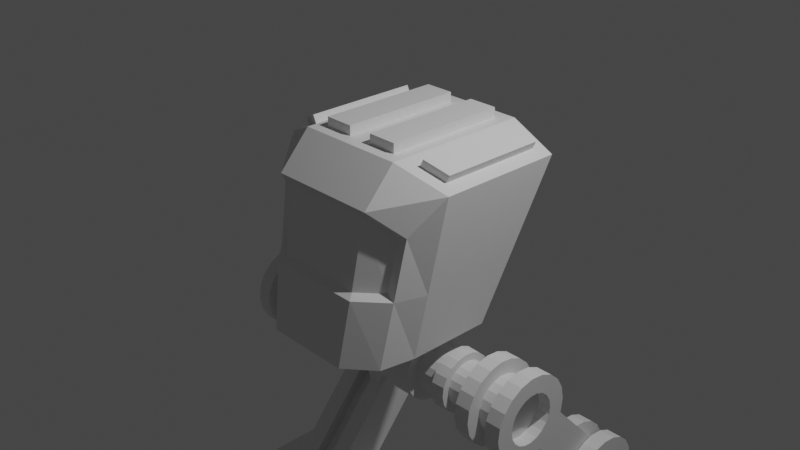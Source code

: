 # Source: Mech_03Legs.blend  (saved by Blender 3.4.6; exported with 4.5.12 LTS)
import bpy
from mathutils import Matrix  # noqa: F401  (used for matrix-valued properties, if any)

bpy.ops.wm.read_factory_settings(use_empty=True)
scene = bpy.context.scene
scene.name = 'Scene'

# ---- collections
col_collection = bpy.data.collections.new('Collection'); scene.collection.children.link(col_collection)

# ---- materials (node trees are filled in below, after node groups)
mat_material = bpy.data.materials.new('Material')
mat_material.alpha_threshold = 0.0
mat_material.use_transparent_shadow = False
mat_material.roughness = 0.5
mat_material.line_color = (0.0, 0.0, 0.0, 1.0)

# ---- material node trees
mat_material.use_nodes = True; mat_material.node_tree.nodes.clear()
_N = mat_material.node_tree.nodes; _L = mat_material.node_tree.links
n0 = _N.new('ShaderNodeOutputMaterial'); n0.name = 'Material Output'; n0.location = (300, 300)
n1 = _N.new('ShaderNodeBsdfPrincipled'); n1.name = 'Principled BSDF'; n1.location = (10, 300)
n1.distribution = 'GGX'
n1.subsurface_method = 'RANDOM_WALK_SKIN'
n1.inputs[3].default_value = 1.45
n1.inputs[27].default_value = (0.0, 0.0, 0.0, 1.0)
n1.inputs[28].default_value = 1.0
_L.new(n1.outputs[0], n0.inputs[0])
n0.is_active_output = True

# ---- world
world_world = bpy.data.worlds.new('World'); scene.world = world_world
world_world.use_nodes = True; world_world.node_tree.nodes.clear()
_N = world_world.node_tree.nodes; _L = world_world.node_tree.links
n0 = _N.new('ShaderNodeOutputWorld'); n0.name = 'World Output'; n0.location = (300, 300)
n1 = _N.new('ShaderNodeBackground'); n1.name = 'Background'; n1.location = (10, 300)
n1.inputs[0].default_value = (0.05088, 0.05088, 0.05088, 1.0)
_L.new(n1.outputs[0], n0.inputs[0])
n0.is_active_output = True
world_world.color = (0.05088, 0.05088, 0.05088)
world_world.use_sun_shadow = False
world_world.sun_shadow_jitter_overblur = 0.0

# ---- cameras
cam_camera = bpy.data.cameras.new('Camera')
cam_camera.clip_end = 100.0
cam_camera.ortho_scale = 7.314

# ---- lights
light_light = bpy.data.lights.new('Light', 'POINT')
light_light.transmission_factor = 0.0
light_light.energy = 1000.0
light_light.shadow_soft_size = 0.1
light_light.shadow_maximum_resolution = 0.006
light_light.use_absolute_resolution = True

# ---- meshes
me_cube = bpy.data.meshes.new('Cube')
me_cube.from_pydata([(0.9778, 0.8551, 0.8204), (0.8626, 0.3471, -1.0), (0.8863, -0.7401, 0.3591), (0.7902, -0.9934, -1.0), (0.0, 0.3471, -1.0), (0.0, -1.0, 0.6134), (0.0, -1.253, -1.0), (0.0, 1.0, 1.0), (0.4853, -1.253, -1.0), (0.4676, 0.8595, 1.0), (0.4853, 0.3471, -1.0), (0.6081, -1.0, 0.6134), (0.9778, -0.3352, 0.8204), (0.8626, -0.6051, -1.0), (0.0, -0.6489, 1.0), (0.0, -0.9724, -1.0), (0.4676, -0.5084, 1.0), (0.4853, -0.9724, -1.0), (0.9572, 0.5987, -0.3228), (0.8407, -0.8603, -0.2854), (0.0, -1.14, -0.2802), (0.54, -1.141, -0.2822), (0.9629, -0.5354, -0.2817), (0.544, -0.9547, 0.5487), (0.0, -0.9547, 0.5487), (0.7697, -0.7438, 0.3423), (0.7327, -0.8412, -0.2375), (0.0, -1.069, -0.2332), (0.4886, -1.069, -0.2348), (0.7636, 0.6177, -0.2407), (0.7095, 0.4739, -0.6277), (0.5641, 0.8991, 0.5151), (0.8498, 0.8469, 0.3763), (0.494, 0.4739, -0.6277), (0.0, 0.4739, -0.6277), (0.0, 0.8991, 0.5151), (0.7593, 0.8279, -0.2767), (0.7052, 0.6841, -0.6637), (0.5598, 1.109, 0.4792), (0.8456, 1.057, 0.3404), (0.4897, 0.6841, -0.6637), (0.0, 0.6841, -0.6637), (0.0, 0.8134, -0.2679), (0.0, 1.109, 0.4792), (0.5139, 0.8131, -0.2685), (0.7385, 0.8551, 0.9367), (0.1405, 0.8595, 1.0), (0.7385, -0.4378, 0.9367), (0.1405, -0.5084, 1.0), (0.1405, 0.8595, 1.107), (0.1405, -0.5084, 1.107), (0.4676, 0.8595, 1.107), (0.4676, -0.5084, 1.107), (0.6081, 1.0, 1.0), (1.108, 1.0, 0.7571), (1.108, -0.4347, 0.7571), (0.6081, -0.6489, 1.0), (0.7796, 0.8551, 1.021), (1.019, 0.8551, 0.9052), (1.019, -0.3352, 0.9052), (0.7796, -0.4378, 1.021)], [], [(17, 13, 3, 8), (22, 55, 2, 19), (7, 53, 31, 35), (56, 14, 5, 11), (20, 21, 28, 27), (19, 2, 25, 26), (55, 56, 11, 2), (53, 54, 32, 31), (15, 17, 8, 6), (4, 10, 17, 15), (45, 47, 60, 57), (48, 16, 52, 50), (18, 54, 55, 22), (10, 1, 13, 17), (1, 18, 22, 13), (10, 4, 34, 33), (3, 19, 21, 8), (8, 21, 20, 6), (1, 10, 33, 30), (13, 22, 19, 3), (28, 23, 24, 27), (26, 25, 23, 28), (2, 11, 23, 25), (21, 19, 26, 28), (11, 5, 24, 23), (29, 30, 37, 36), (33, 34, 41, 40), (35, 31, 38, 43), (31, 32, 39, 38), (18, 1, 30, 29), (54, 18, 29, 32), (44, 38, 39, 36), (42, 43, 38, 44), (41, 42, 44, 40), (40, 44, 36, 37), (32, 29, 36, 39), (30, 33, 40, 37), (46, 9, 53, 7), (48, 46, 7, 14), (9, 16, 56, 53), (16, 48, 14, 56), (51, 49, 50, 52), (46, 48, 50, 49), (16, 9, 51, 52), (9, 46, 49, 51), (45, 0, 54, 53), (0, 12, 55, 54), (47, 45, 53, 56), (12, 47, 56, 55), (58, 57, 60, 59), (0, 45, 57, 58), (47, 12, 59, 60), (12, 0, 58, 59)])
_uv = me_cube.uv_layers.new(name='UVMap')
_uv.uv.foreach_set('vector', [0.3125, 0.7061, 0.375, 0.7061, 0.375, 0.75, 0.3125, 0.75, 0.4772, 0.7061, 0.625, 0.7061, 0.625, 0.75, 0.5064, 0.75, 0.75, 0.5, 0.6875, 0.5, 0.6875, 0.5, 0.75, 0.5, 0.6875, 0.7061, 0.75, 0.7061, 0.75, 0.75, 0.6875, 0.75, 0.4865, 0.875, 0.4862, 0.8125, 0.4862, 0.8125, 0.4865, 0.875, 0.5064, 0.75, 0.625, 0.75, 0.625, 0.75, 0.5064, 0.75, 0.625, 0.7061, 0.6875, 0.7061, 0.6875, 0.75, 0.625, 0.75, 0.6875, 0.5, 0.625, 0.5, 0.625, 0.5, 0.6875, 0.5, 0.25, 0.7061, 0.3125, 0.7061, 0.3125, 0.75, 0.25, 0.75, 0.25, 0.5, 0.3125, 0.5, 0.3125, 0.7061, 0.25, 0.7061, 0.6712, 0.519, 0.6712, 0.6861, 0.6712, 0.6861, 0.6712, 0.519, 0.7356, 0.6886, 0.7019, 0.6886, 0.7019, 0.6886, 0.7356, 0.6886, 0.4714, 0.5, 0.625, 0.5, 0.625, 0.7061, 0.4772, 0.7061, 0.3125, 0.5, 0.375, 0.5, 0.375, 0.7061, 0.3125, 0.7061, 0.375, 0.5, 0.4714, 0.5, 0.4772, 0.7061, 0.375, 0.7061, 0.3125, 0.5, 0.25, 0.5, 0.25, 0.5, 0.3125, 0.5, 0.375, 0.75, 0.5064, 0.75, 0.4862, 0.8125, 0.375, 0.8125, 0.375, 0.8125, 0.4862, 0.8125, 0.4865, 0.875, 0.375, 0.875, 0.375, 0.5, 0.3125, 0.5, 0.3125, 0.5, 0.375, 0.5, 0.375, 0.7061, 0.4772, 0.7061, 0.5064, 0.75, 0.375, 0.75, 0.4862, 0.8125, 0.625, 0.8125, 0.625, 0.875, 0.4865, 0.875, 0.5064, 0.75, 0.625, 0.75, 0.625, 0.8125, 0.4862, 0.8125, 0.625, 0.75, 0.6875, 0.75, 0.6875, 0.75, 0.625, 0.75, 0.4862, 0.8125, 0.5064, 0.75, 0.5064, 0.75, 0.4862, 0.8125, 0.6875, 0.75, 0.75, 0.75, 0.75, 0.75, 0.6875, 0.75, 0.4714, 0.5, 0.375, 0.5, 0.375, 0.5, 0.4714, 0.5, 0.3125, 0.5, 0.25, 0.5, 0.25, 0.5, 0.3125, 0.5, 0.75, 0.5, 0.6875, 0.5, 0.6875, 0.5, 0.75, 0.5, 0.6875, 0.5, 0.625, 0.5, 0.625, 0.5, 0.6875, 0.5, 0.4714, 0.5, 0.375, 0.5, 0.375, 0.5, 0.4714, 0.5, 0.625, 0.5, 0.4714, 0.5, 0.4714, 0.5, 0.625, 0.5, 0.4614, 0.4375, 0.625, 0.4375, 0.625, 0.5, 0.4714, 0.5, 0.4616, 0.375, 0.625, 0.375, 0.625, 0.4375, 0.4614, 0.4375, 0.375, 0.375, 0.4616, 0.375, 0.4614, 0.4375, 0.375, 0.4375, 0.375, 0.4375, 0.4614, 0.4375, 0.4714, 0.5, 0.375, 0.5, 0.625, 0.5, 0.4714, 0.5, 0.4714, 0.5, 0.625, 0.5, 0.375, 0.5, 0.3125, 0.5, 0.3125, 0.5, 0.375, 0.5, 0.7356, 0.5176, 0.7019, 0.5176, 0.6875, 0.5, 0.75, 0.5, 0.7356, 0.6886, 0.7356, 0.5176, 0.75, 0.5, 0.75, 0.7061, 0.7019, 0.5176, 0.7019, 0.6886, 0.6875, 0.7061, 0.6875, 0.5, 0.7019, 0.6886, 0.7356, 0.6886, 0.75, 0.7061, 0.6875, 0.7061, 0.7019, 0.5176, 0.7356, 0.5176, 0.7356, 0.6886, 0.7019, 0.6886, 0.7356, 0.5176, 0.7356, 0.6886, 0.7356, 0.6886, 0.7356, 0.5176, 0.7019, 0.6886, 0.7019, 0.5176, 0.7019, 0.5176, 0.7019, 0.6886, 0.7019, 0.5176, 0.7356, 0.5176, 0.7356, 0.5176, 0.7019, 0.5176, 0.6712, 0.519, 0.6413, 0.5199, 0.625, 0.5, 0.6875, 0.5, 0.6413, 0.5199, 0.6413, 0.6852, 0.625, 0.7061, 0.625, 0.5, 0.6712, 0.6861, 0.6712, 0.519, 0.6875, 0.5, 0.6875, 0.7061, 0.6413, 0.6852, 0.6712, 0.6861, 0.6875, 0.7061, 0.625, 0.7061, 0.6413, 0.5199, 0.6712, 0.519, 0.6712, 0.6861, 0.6413, 0.6852, 0.6413, 0.5199, 0.6712, 0.519, 0.6712, 0.519, 0.6413, 0.5199, 0.6712, 0.6861, 0.6413, 0.6852, 0.6413, 0.6852, 0.6712, 0.6861, 0.6413, 0.6852, 0.6413, 0.5199, 0.6413, 0.5199, 0.6413, 0.6852])
me_cube.materials.append(mat_material)
me_cube.use_mirror_vertex_groups = False
me_cube.update()
me_cube_001 = bpy.data.meshes.new('Cube.001')
me_cube_001.from_pydata([(-1.0, -1.0, -1.0), (-1.0, -1.0, 1.0), (-1.0, 1.0, -1.0), (-1.0, 1.0, 1.0), (1.0, -1.0, -1.0), (1.0, -1.0, 1.0), (1.0, 1.0, -1.0), (1.0, 1.0, 1.0)], [], [(0, 1, 3, 2), (2, 3, 7, 6), (6, 7, 5, 4), (4, 5, 1, 0), (2, 6, 4, 0), (7, 3, 1, 5)])
_uv = me_cube_001.uv_layers.new(name='UVMap')
_uv.uv.foreach_set('vector', [0.375, 0.0, 0.625, 0.0, 0.625, 0.25, 0.375, 0.25, 0.375, 0.25, 0.625, 0.25, 0.625, 0.5, 0.375, 0.5, 0.375, 0.5, 0.625, 0.5, 0.625, 0.75, 0.375, 0.75, 0.375, 0.75, 0.625, 0.75, 0.625, 1.0, 0.375, 1.0, 0.125, 0.5, 0.375, 0.5, 0.375, 0.75, 0.125, 0.75, 0.625, 0.5, 0.875, 0.5, 0.875, 0.75, 0.625, 0.75])
me_cube_001.update()
me_cylinder_001 = bpy.data.meshes.new('Cylinder.001')
me_cylinder_001.from_pydata([(0.4778, 0.2415, 0.01219), (0.478, 0.2335, -0.06169), (0.4783, 0.203, -0.1295), (0.4788, 0.1531, -0.1845), (0.4794, 0.08855, -0.2215), (0.4801, 0.01578, -0.2367), (0.4807, -0.05812, -0.2286), (0.4813, -0.1259, -0.1982), (0.4817, -0.181, -0.1482), (0.4819, -0.2179, -0.08375), (0.482, -0.2331, -0.01102), (0.4818, -0.2251, 0.06286), (0.4815, -0.1946, 0.1306), (0.481, -0.1447, 0.1857), (0.4804, -0.08018, 0.2226), (0.4797, -0.007415, 0.2378), (0.4791, 0.06649, 0.2298), (0.4785, 0.1343, 0.1993), (0.4781, 0.1893, 0.1494), (0.4778, 0.2263, 0.08492), (0.0, 0.3513, 0.01718), (0.0, 0.3394, -0.0922), (0.0, 0.2943, -0.1925), (0.0, 0.2204, -0.274), (0.0, 0.1249, -0.3287), (0.2099, 0.02697, -0.2716), (0.0, 0.0253, -0.2718), (0.0, 0.116, -0.2529), (0.2095, 0.1176, -0.2526), (0.0, -0.3288, -0.1249), (0.0, -0.3513, -0.01718), (0.0, -0.3394, 0.0922), (0.0, -0.2943, 0.1925), (0.0, -0.2204, 0.274), (0.0, -0.1249, 0.3287), (0.0, -0.01717, 0.3512), (0.0, 0.09223, 0.3393), (0.0, 0.1926, 0.2942), (0.0, 0.2741, 0.2203), (0.0, 0.3288, 0.1249), (0.477, 0.3436, -0.09162), (0.4768, 0.3555, 0.01776), (0.4776, 0.2985, -0.192), (0.4783, 0.2245, -0.2735), (0.4792, 0.1291, -0.3281), (0.4802, 0.02136, -0.3506), (0.4811, -0.08803, -0.3387), (0.4819, -0.1884, -0.2936), (0.4825, -0.2699, -0.2197), (0.4829, -0.3246, -0.1243), (0.483, -0.3471, -0.01659), (0.4827, -0.3352, 0.09278), (0.4822, -0.2901, 0.1931), (0.4815, -0.2162, 0.2746), (0.4806, -0.1207, 0.3293), (0.4796, -0.01299, 0.3518), (0.4787, 0.0964, 0.3399), (0.4779, 0.1968, 0.2948), (0.4772, 0.2783, 0.2209), (0.4769, 0.333, 0.1254), (1.139, 0.2254, -0.05714), (1.139, 0.233, 0.01229), (1.139, 0.1968, -0.1208), (1.14, 0.1499, -0.1726), (1.141, 0.08925, -0.2073), (1.141, 0.02085, -0.2216), (1.142, -0.04861, -0.2141), (1.142, -0.1123, -0.1854), (1.143, -0.1641, -0.1385), (1.143, -0.1988, -0.07788), (1.143, -0.2131, -0.009514), (1.143, -0.2055, 0.05992), (1.142, -0.1769, 0.1236), (1.142, -0.13, 0.1754), (1.141, -0.06935, 0.2101), (1.141, -0.0009527, 0.2244), (1.14, 0.06851, 0.2168), (1.14, 0.1322, 0.1882), (1.139, 0.184, 0.1413), (1.139, 0.2187, 0.08066), (1.138, 0.4205, -0.1104), (1.138, 0.4349, 0.0221), (1.139, 0.3659, -0.232), (1.14, 0.2763, -0.3308), (1.14, 0.1606, -0.397), (1.141, 0.03005, -0.4243), (1.142, -0.1025, -0.4099), (1.143, -0.2241, -0.3552), (1.143, -0.3229, -0.2657), (1.144, -0.3892, -0.15), (1.144, -0.4164, -0.01952), (1.144, -0.402, 0.113), (1.143, -0.3474, 0.2346), (1.142, -0.2578, 0.3333), (1.142, -0.1421, 0.3996), (1.141, -0.01156, 0.4269), (1.14, 0.121, 0.4125), (1.139, 0.2426, 0.3578), (1.139, 0.3414, 0.2683), (1.138, 0.4077, 0.1526), (1.648, 0.2589, -0.06422), (1.648, 0.2675, 0.01442), (1.648, 0.2265, -0.1364), (1.649, 0.1733, -0.195), (1.649, 0.1046, -0.2343), (1.65, 0.02714, -0.2505), (1.65, -0.05156, -0.242), (1.651, -0.1238, -0.2095), (1.651, -0.1824, -0.1564), (1.651, -0.2217, -0.08771), (1.651, -0.2379, -0.01029), (1.651, -0.2293, 0.06835), (1.651, -0.1969, 0.1405), (1.651, -0.1437, 0.1991), (1.65, -0.07505, 0.2384), (1.65, 0.00244, 0.2546), (1.649, 0.08114, 0.2461), (1.649, 0.1533, 0.2136), (1.648, 0.212, 0.1605), (1.648, 0.2513, 0.09184), (1.299, 0.0319, -0.424), (1.492, 0.03375, -0.4238), (1.493, -0.09882, -0.4094), (1.3, -0.1007, -0.4096), (1.3, -0.256, 0.3336), (1.493, -0.2541, 0.3339), (1.492, -0.1384, 0.4001), (1.3, -0.1402, 0.3999), (1.493, -0.2204, -0.3547), (1.301, -0.2223, -0.355), (1.491, -0.007866, 0.4274), (1.299, -0.009713, 0.4271), (1.494, -0.3192, -0.2652), (1.301, -0.3211, -0.2654), (1.296, 0.4368, 0.02236), (1.489, 0.4386, 0.02262), (1.489, 0.4242, -0.1099), (1.296, 0.4224, -0.1102), (1.49, 0.1247, 0.413), (1.298, 0.1229, 0.4127), (1.494, -0.3855, -0.1495), (1.302, -0.3873, -0.1497), (1.489, 0.3696, -0.2315), (1.297, 0.3677, -0.2317), (1.49, 0.2463, 0.3583), (1.297, 0.2445, 0.3581), (1.494, -0.4127, -0.019), (1.302, -0.4146, -0.01926), (1.49, 0.28, -0.3302), (1.298, 0.2781, -0.3305), (1.489, 0.3451, 0.2688), (1.297, 0.3432, 0.2685), (1.494, -0.3983, 0.1135), (1.302, -0.4002, 0.1133), (1.491, 0.1643, -0.3965), (1.298, 0.1624, -0.3968), (1.489, 0.4113, 0.1531), (1.296, 0.4095, 0.1528), (1.494, -0.3437, 0.2351), (1.301, -0.3455, 0.2348), (1.299, 0.02534, -0.2836), (1.492, 0.02658, -0.2834), (1.493, -0.06225, -0.2737), (1.3, -0.06348, -0.2739), (1.3, -0.1675, 0.2241), (1.493, -0.1663, 0.2242), (1.492, -0.08877, 0.2686), (1.3, -0.09, 0.2685), (1.493, -0.1437, -0.2371), (1.301, -0.145, -0.2373), (1.491, -0.001305, 0.2869), (1.299, -0.002543, 0.2867), (1.494, -0.2099, -0.1771), (1.301, -0.2112, -0.1773), (1.296, 0.2966, 0.01554), (1.489, 0.2978, 0.01571), (1.489, 0.2882, -0.07308), (1.296, 0.287, -0.07325), (1.49, 0.08752, 0.2773), (1.298, 0.08628, 0.2771), (1.494, -0.2543, -0.0996), (1.302, -0.2555, -0.09978), (1.489, 0.2516, -0.1545), (1.297, 0.2503, -0.1547), (1.49, 0.169, 0.2406), (1.297, 0.1678, 0.2405), (1.494, -0.2726, -0.01218), (1.302, -0.2738, -0.01235), (1.49, 0.1916, -0.2207), (1.298, 0.1903, -0.2209), (1.489, 0.2352, 0.1806), (1.297, 0.234, 0.1805), (1.494, -0.2629, 0.07661), (1.302, -0.2642, 0.07644), (1.491, 0.114, -0.2651), (1.298, 0.1128, -0.2653), (1.489, 0.2796, 0.1031), (1.296, 0.2783, 0.103), (1.494, -0.2263, 0.1581), (1.301, -0.2275, 0.1579), (1.647, 0.4261, -0.1096), (1.647, 0.4405, 0.02288), (1.648, 0.3714, -0.2312), (1.648, 0.2818, -0.33), (1.649, 0.1661, -0.3962), (1.65, 0.0356, -0.4235), (1.651, -0.09697, -0.4091), (1.652, -0.2186, -0.3544), (1.652, -0.3174, -0.2649), (1.652, -0.3836, -0.1492), (1.652, -0.4109, -0.01874), (1.652, -0.3965, 0.1138), (1.652, -0.3418, 0.2354), (1.651, -0.2523, 0.3341), (1.65, -0.1365, 0.4004), (1.649, -0.006018, 0.4276), (1.649, 0.1265, 0.4132), (1.648, 0.2482, 0.3586), (1.647, 0.3469, 0.269), (1.647, 0.4132, 0.1534), (1.519, 0.2581, -0.06433), (1.519, 0.2666, 0.0143), (1.519, 0.2256, -0.1365), (1.52, 0.1725, -0.1951), (1.52, 0.1038, -0.2344), (1.521, 0.0263, -0.2506), (1.521, -0.0524, -0.2421), (1.522, -0.1246, -0.2096), (1.522, -0.1832, -0.1565), (1.522, -0.2225, -0.08783), (1.522, -0.2387, -0.0104), (1.522, -0.2302, 0.06823), (1.522, -0.1977, 0.1404), (1.521, -0.1446, 0.199), (1.521, -0.07589, 0.2383), (1.52, 0.0016, 0.2545), (1.52, 0.0803, 0.246), (1.519, 0.1525, 0.2135), (1.519, 0.2111, 0.1604), (1.519, 0.2504, 0.09172), (0.2267, 0.3533, 0.01745), (0.2268, 0.3414, -0.09192), (0.227, 0.2963, -0.1923), (0.2274, 0.2224, -0.2738), (0.2278, 0.1269, -0.3284), (0.2283, 0.01916, -0.3509), (0.2287, -0.09023, -0.3391), (0.2291, -0.1906, -0.294), (0.2294, -0.2721, -0.2201), (0.2296, -0.3268, -0.1246), (0.2296, -0.3493, -0.0169), (0.2295, -0.3374, 0.09248), (0.2292, -0.2923, 0.1928), (0.2289, -0.2184, 0.2743), (0.2285, -0.1229, 0.329), (0.228, -0.01518, 0.3515), (0.2276, 0.09421, 0.3396), (0.2272, 0.1946, 0.2945), (0.2269, 0.2761, 0.2206), (0.2267, 0.3308, 0.1251), (0.2094, 0.1269, -0.232), (0.0, 0.1253, -0.2322), (0.2098, 0.03626, -0.2509), (0.2102, -0.05582, -0.2409), (0.2105, -0.1403, -0.2029), (0.2108, -0.2089, -0.1407), (0.2109, -0.2549, -0.06038), (0.0, -0.2566, -0.06062), (0.2103, -0.06511, -0.2616), (0.0, -0.06679, -0.2618), (0.2106, -0.1496, -0.2236), (0.0, -0.1513, -0.2239), (0.2109, -0.2182, -0.1614), (0.0, -0.2199, -0.1616), (0.211, -0.2642, -0.08105), (0.0, -0.2659, -0.08129), (0.7434, -0.2186, 0.06188), (0.8798, -0.2121, 0.0609), (0.8796, -0.1828, 0.126), (0.7432, -0.1887, 0.1283), (0.7419, 0.08878, -0.2167), (0.8783, 0.08902, -0.212), (0.8787, 0.01916, -0.2266), (0.7423, 0.01747, -0.2316), (0.741, 0.2238, 0.0835), (0.8774, 0.2212, 0.08208), (0.8774, 0.2358, 0.01226), (0.7409, 0.2387, 0.01222), (0.8793, -0.1349, 0.1788), (0.7429, -0.1398, 0.1823), (0.8791, -0.05178, -0.2189), (0.7427, -0.05495, -0.2238), (0.8789, -0.07296, 0.2143), (0.7425, -0.07657, 0.2184), (0.8794, -0.1169, -0.1897), (0.743, -0.1214, -0.1939), (0.8785, -0.003107, 0.2289), (0.7421, -0.005261, 0.2333), (0.8797, -0.1697, -0.1417), (0.7433, -0.1753, -0.145), (0.8775, 0.2281, -0.05866), (0.741, 0.2308, -0.06017), (0.8781, 0.06784, 0.2212), (0.7417, 0.06716, 0.2255), (0.8798, -0.2052, -0.07984), (0.7434, -0.2115, -0.0818), (0.8777, 0.1989, -0.1237), (0.7413, 0.2009, -0.1266), (0.8778, 0.1329, 0.1919), (0.7414, 0.1336, 0.1956), (0.8799, -0.2198, -0.01001), (0.7435, -0.2264, -0.01052), (0.878, 0.1509, -0.1766), (0.7416, 0.152, -0.1805), (0.8776, 0.1858, 0.144), (0.7411, 0.1876, 0.1467), (0.7434, -0.2905, 0.08129), (0.8798, -0.2819, 0.08), (0.8796, -0.2434, 0.1658), (0.7432, -0.2511, 0.1689), (0.7419, 0.1148, -0.2862), (0.8783, 0.1151, -0.2799), (0.8787, 0.02302, -0.2992), (0.7423, 0.02079, -0.3058), (0.741, 0.2929, 0.1098), (0.8774, 0.2895, 0.1079), (0.8774, 0.3088, 0.01585), (0.7409, 0.3125, 0.0158), (0.8793, -0.1801, 0.2355), (0.7429, -0.1866, 0.24), (0.8791, -0.07054, -0.289), (0.7427, -0.07472, -0.2954), (0.8789, -0.09848, 0.2823), (0.7425, -0.1032, 0.2878), (0.8794, -0.1564, -0.2505), (0.743, -0.1624, -0.2561), (0.8785, -0.006351, 0.3015), (0.7421, -0.009192, 0.3074), (0.8797, -0.2261, -0.1873), (0.7433, -0.2335, -0.1915), (0.8775, 0.2986, -0.07767), (0.741, 0.3021, -0.07967), (0.8781, 0.08721, 0.2914), (0.7417, 0.08632, 0.2971), (0.8798, -0.2729, -0.1056), (0.7434, -0.2813, -0.1082), (0.8777, 0.26, -0.1635), (0.7413, 0.2627, -0.1673), (0.8778, 0.173, 0.2528), (0.7414, 0.174, 0.2577), (0.8799, -0.2921, -0.01352), (0.7435, -0.3009, -0.01418), (0.878, 0.1968, -0.2332), (0.7416, 0.1982, -0.2384), (0.8776, 0.2428, 0.1896), (0.7411, 0.2451, 0.1932)], [], [(240, 41, 40, 241), (241, 40, 42, 242), (242, 42, 43, 243), (243, 43, 44, 244), (244, 44, 45, 245), (245, 45, 46, 246), (246, 46, 47, 247), (247, 47, 48, 248), (248, 48, 49, 249), (249, 49, 50, 250), (250, 50, 51, 251), (251, 51, 52, 252), (252, 52, 53, 253), (253, 53, 54, 254), (254, 54, 55, 255), (255, 55, 56, 256), (256, 56, 57, 257), (257, 57, 58, 258), (278, 277, 71, 72), (258, 58, 59, 259), (259, 59, 41, 240), (0, 1, 40, 41), (1, 2, 42, 40), (2, 3, 43, 42), (3, 4, 44, 43), (4, 5, 45, 44), (5, 6, 46, 45), (6, 7, 47, 46), (7, 8, 48, 47), (8, 9, 49, 48), (9, 10, 50, 49), (10, 11, 51, 50), (11, 12, 52, 51), (12, 13, 53, 52), (13, 14, 54, 53), (14, 15, 55, 54), (15, 16, 56, 55), (16, 17, 57, 56), (17, 18, 58, 57), (18, 19, 59, 58), (19, 0, 41, 59), (69, 68, 88, 89), (282, 281, 64, 65), (286, 285, 79, 61), (288, 278, 72, 73), (290, 282, 65, 66), (292, 288, 73, 74), (294, 290, 66, 67), (296, 292, 74, 75), (298, 294, 67, 68), (300, 286, 61, 60), (302, 296, 75, 76), (304, 298, 68, 69), (306, 300, 60, 62), (308, 302, 76, 77), (310, 304, 69, 70), (312, 306, 62, 63), (314, 308, 77, 78), (277, 310, 70, 71), (281, 312, 63, 64), (285, 314, 78, 79), (122, 121, 205, 206), (62, 60, 80, 82), (77, 76, 96, 97), (70, 69, 89, 90), (63, 62, 82, 83), (78, 77, 97, 98), (71, 70, 90, 91), (64, 63, 83, 84), (79, 78, 98, 99), (72, 71, 91, 92), (65, 64, 84, 85), (61, 79, 99, 81), (73, 72, 92, 93), (66, 65, 85, 86), (74, 73, 93, 94), (67, 66, 86, 87), (75, 74, 94, 95), (68, 67, 87, 88), (60, 61, 81, 80), (76, 75, 95, 96), (118, 117, 237, 238), (126, 125, 213, 214), (128, 122, 206, 207), (130, 126, 214, 215), (132, 128, 207, 208), (136, 135, 201, 200), (138, 130, 215, 216), (140, 132, 208, 209), (142, 136, 200, 202), (144, 138, 216, 217), (146, 140, 209, 210), (148, 142, 202, 203), (150, 144, 217, 218), (152, 146, 210, 211), (154, 148, 203, 204), (156, 150, 218, 219), (158, 152, 211, 212), (121, 154, 204, 205), (135, 156, 219, 201), (125, 158, 212, 213), (93, 92, 159, 124), (159, 153, 193, 199), (81, 99, 157, 134), (140, 146, 186, 180), (85, 84, 155, 120), (131, 127, 167, 171), (92, 91, 153, 159), (154, 121, 161, 194), (99, 98, 151, 157), (147, 141, 181, 187), (84, 83, 149, 155), (128, 132, 172, 168), (91, 90, 147, 153), (120, 155, 195, 160), (98, 97, 145, 151), (142, 148, 188, 182), (83, 82, 143, 149), (133, 129, 169, 173), (90, 89, 141, 147), (156, 135, 175, 196), (97, 96, 139, 145), (149, 143, 183, 189), (82, 80, 137, 143), (135, 136, 176, 175), (89, 88, 133, 141), (134, 157, 197, 174), (96, 95, 131, 139), (144, 150, 190, 184), (80, 81, 134, 137), (137, 134, 174, 177), (88, 87, 129, 133), (158, 125, 165, 198), (95, 94, 127, 131), (151, 145, 185, 191), (87, 86, 123, 129), (130, 138, 178, 170), (94, 93, 124, 127), (124, 159, 199, 164), (86, 85, 120, 123), (146, 152, 192, 186), (164, 199, 198, 165), (174, 197, 196, 175), (160, 195, 194, 161), (199, 193, 192, 198), (197, 191, 190, 196), (195, 189, 188, 194), (193, 187, 186, 192), (191, 185, 184, 190), (189, 183, 182, 188), (187, 181, 180, 186), (185, 179, 178, 184), (183, 177, 176, 182), (181, 173, 172, 180), (179, 171, 170, 178), (177, 174, 175, 176), (173, 169, 168, 172), (171, 167, 166, 170), (169, 163, 162, 168), (167, 164, 165, 166), (163, 160, 161, 162), (126, 130, 170, 166), (145, 139, 179, 185), (152, 158, 198, 192), (129, 123, 163, 169), (138, 144, 184, 178), (157, 151, 191, 197), (122, 128, 168, 162), (143, 137, 177, 183), (150, 156, 196, 190), (127, 124, 164, 167), (136, 142, 182, 176), (155, 149, 189, 195), (125, 126, 166, 165), (141, 133, 173, 181), (148, 154, 194, 188), (123, 120, 160, 163), (132, 140, 180, 172), (153, 147, 187, 193), (121, 122, 162, 161), (139, 131, 171, 179), (101, 100, 200, 201), (100, 102, 202, 200), (102, 103, 203, 202), (103, 104, 204, 203), (104, 105, 205, 204), (105, 106, 206, 205), (106, 107, 207, 206), (107, 108, 208, 207), (108, 109, 209, 208), (109, 110, 210, 209), (110, 111, 211, 210), (111, 112, 212, 211), (112, 113, 213, 212), (113, 114, 214, 213), (114, 115, 215, 214), (115, 116, 216, 215), (116, 117, 217, 216), (117, 118, 218, 217), (118, 119, 219, 218), (119, 101, 201, 219), (220, 221, 239, 238, 237, 236, 235, 234, 233, 232, 231, 230, 229, 228, 227, 226, 225, 224, 223, 222), (111, 110, 230, 231), (104, 103, 223, 224), (119, 118, 238, 239), (112, 111, 231, 232), (105, 104, 224, 225), (101, 119, 239, 221), (113, 112, 232, 233), (106, 105, 225, 226), (114, 113, 233, 234), (107, 106, 226, 227), (115, 114, 234, 235), (108, 107, 227, 228), (100, 101, 221, 220), (116, 115, 235, 236), (109, 108, 228, 229), (102, 100, 220, 222), (117, 116, 236, 237), (110, 109, 229, 230), (103, 102, 222, 223), (39, 259, 240, 20), (38, 258, 259, 39), (37, 257, 258, 38), (36, 256, 257, 37), (35, 255, 256, 36), (34, 254, 255, 35), (33, 253, 254, 34), (32, 252, 253, 33), (31, 251, 252, 32), (30, 250, 251, 31), (29, 249, 250, 30), (244, 245, 262, 260), (249, 29, 267, 266), (248, 249, 266, 265), (245, 246, 263, 262), (24, 244, 260, 261), (23, 243, 244, 24), (22, 242, 243, 23), (21, 241, 242, 22), (20, 240, 241, 21), (266, 267, 275, 274), (260, 262, 25, 28), (265, 266, 274, 272), (262, 263, 268, 25), (261, 260, 28, 27), (247, 248, 265, 264), (246, 247, 264, 263), (273, 272, 274, 275), (271, 270, 272, 273), (269, 268, 270, 271), (26, 25, 268, 269), (27, 28, 25, 26), (264, 265, 272, 270), (263, 264, 270, 268), (19, 18, 315, 284), (278, 288, 328, 318), (4, 3, 313, 280), (315, 309, 349, 355), (11, 10, 311, 276), (296, 302, 342, 336), (18, 17, 309, 315), (289, 279, 319, 329), (3, 2, 307, 313), (310, 277, 317, 350), (10, 9, 305, 311), (303, 297, 337, 343), (17, 16, 303, 309), (282, 290, 330, 322), (2, 1, 301, 307), (276, 311, 351, 316), (9, 8, 299, 305), (298, 304, 344, 338), (16, 15, 297, 303), (291, 283, 323, 331), (1, 0, 287, 301), (312, 281, 321, 352), (8, 7, 295, 299), (305, 299, 339, 345), (15, 14, 293, 297), (288, 292, 332, 328), (7, 6, 291, 295), (280, 313, 353, 320), (14, 13, 289, 293), (300, 306, 346, 340), (6, 5, 283, 291), (293, 289, 329, 333), (13, 12, 279, 289), (314, 285, 325, 354), (0, 19, 284, 287), (307, 301, 341, 347), (5, 4, 280, 283), (290, 294, 334, 330), (12, 11, 276, 279), (284, 315, 355, 324), (324, 355, 354, 325), (320, 353, 352, 321), (316, 351, 350, 317), (355, 349, 348, 354), (353, 347, 346, 352), (351, 345, 344, 350), (349, 343, 342, 348), (347, 341, 340, 346), (345, 339, 338, 344), (343, 337, 336, 342), (341, 327, 326, 340), (339, 335, 334, 338), (337, 333, 332, 336), (335, 331, 330, 334), (333, 329, 328, 332), (331, 323, 322, 330), (329, 319, 318, 328), (327, 324, 325, 326), (323, 320, 321, 322), (319, 316, 317, 318), (301, 287, 327, 341), (308, 314, 354, 348), (287, 284, 324, 327), (286, 300, 340, 326), (313, 307, 347, 353), (285, 286, 326, 325), (299, 295, 335, 339), (306, 312, 352, 346), (283, 280, 320, 323), (294, 298, 338, 334), (311, 305, 345, 351), (281, 282, 322, 321), (297, 293, 333, 337), (304, 310, 350, 344), (279, 276, 316, 319), (292, 296, 336, 332), (309, 303, 343, 349), (277, 278, 318, 317), (295, 291, 331, 335), (302, 308, 348, 342)])
_uv = me_cylinder_001.uv_layers.new(name='UVMap')
_uv.uv.foreach_set('vector', [1.0, 0.8697, 1.0, 1.0, 0.95, 1.0, 0.95, 0.8696, 0.95, 0.8696, 0.95, 1.0, 0.9, 1.0, 0.9, 0.8695, 0.9, 0.8695, 0.9, 1.0, 0.85, 1.0, 0.85, 0.8693, 0.85, 0.8693, 0.85, 1.0, 0.8, 1.0, 0.8, 0.869, 0.8, 0.869, 0.8, 1.0, 0.75, 1.0, 0.75, 0.8688, 0.75, 0.8688, 0.75, 1.0, 0.7, 1.0, 0.7, 0.8685, 0.7, 0.8685, 0.7, 1.0, 0.65, 1.0, 0.65, 0.8683, 0.65, 0.8683, 0.65, 1.0, 0.6, 1.0, 0.6, 0.8681, 0.6, 0.8681, 0.6, 1.0, 0.55, 1.0, 0.55, 0.868, 0.55, 0.868, 0.55, 1.0, 0.5, 1.0, 0.5, 0.868, 0.5, 0.868, 0.5, 1.0, 0.45, 1.0, 0.45, 0.8681, 0.45, 0.8681, 0.45, 1.0, 0.4, 1.0, 0.4, 0.8682, 0.4, 0.8682, 0.4, 1.0, 0.35, 1.0, 0.35, 0.8684, 0.35, 0.8684, 0.35, 1.0, 0.3, 1.0, 0.3, 0.8687, 0.3, 0.8687, 0.3, 1.0, 0.25, 1.0, 0.25, 0.8689, 0.25, 0.8689, 0.25, 1.0, 0.2, 1.0, 0.2, 0.8692, 0.2, 0.8692, 0.2, 1.0, 0.15, 1.0, 0.15, 0.8694, 0.15, 0.8694, 0.15, 1.0, 0.1, 1.0, 0.1, 0.8696, 0.1545, 0.119, 0.1997, 0.09592, 0.1999, 0.09581, 0.1547, 0.1188, 0.1, 0.8696, 0.1, 1.0, 0.05, 1.0, 0.05, 0.8697, 0.05, 0.8697, 0.05, 1.0, -1.565e-07, 1.0, -1.565e-07, 0.8697, 0.25, 0.4121, 0.3001, 0.4042, 0.3242, 0.4783, 0.25, 0.49, 0.3001, 0.4042, 0.3453, 0.3812, 0.3911, 0.4442, 0.3242, 0.4783, 0.3453, 0.3812, 0.3811, 0.3453, 0.4442, 0.3911, 0.3911, 0.4442, 0.3811, 0.3453, 0.4042, 0.3001, 0.4783, 0.3242, 0.4442, 0.3911, 0.4042, 0.3001, 0.4121, 0.25, 0.49, 0.25, 0.4783, 0.3242, 0.4121, 0.25, 0.4042, 0.1999, 0.4783, 0.1758, 0.49, 0.25, 0.4042, 0.1999, 0.3811, 0.1547, 0.4442, 0.1089, 0.4783, 0.1758, 0.3811, 0.1547, 0.3453, 0.1188, 0.3911, 0.05584, 0.4442, 0.1089, 0.3453, 0.1188, 0.3001, 0.09581, 0.3242, 0.02175, 0.3911, 0.05584, 0.3001, 0.09581, 0.25, 0.08787, 0.25, 0.01, 0.3242, 0.02175, 0.25, 0.08787, 0.1999, 0.09581, 0.1758, 0.02175, 0.25, 0.01, 0.1999, 0.09581, 0.1547, 0.1188, 0.1089, 0.05584, 0.1758, 0.02175, 0.1547, 0.1188, 0.1189, 0.1547, 0.05584, 0.1089, 0.1089, 0.05584, 0.1189, 0.1547, 0.09582, 0.1999, 0.02175, 0.1758, 0.05584, 0.1089, 0.09582, 0.1999, 0.08789, 0.25, 0.01, 0.25, 0.02175, 0.1758, 0.08789, 0.25, 0.09582, 0.3001, 0.02175, 0.3242, 0.01, 0.25, 0.09582, 0.3001, 0.1189, 0.3453, 0.05584, 0.3911, 0.02175, 0.3242, 0.1189, 0.3453, 0.1547, 0.3812, 0.1089, 0.4442, 0.05584, 0.3911, 0.1547, 0.3812, 0.1999, 0.4042, 0.1758, 0.4783, 0.1089, 0.4442, 0.1999, 0.4042, 0.25, 0.4121, 0.25, 0.49, 0.1758, 0.4783, 0.3001, 0.09581, 0.3453, 0.1188, 0.3453, 0.1188, 0.3001, 0.09581, 0.4121, 0.2504, 0.404, 0.3004, 0.4042, 0.3001, 0.4121, 0.25, 0.25, 0.4121, 0.2, 0.4042, 0.1999, 0.4042, 0.25, 0.4121, 0.1187, 0.155, 0.1545, 0.119, 0.1547, 0.1188, 0.1189, 0.1547, 0.4042, 0.2002, 0.4121, 0.2504, 0.4121, 0.25, 0.4042, 0.1999, 0.09576, 0.2003, 0.1187, 0.155, 0.1189, 0.1547, 0.09582, 0.1999, 0.3813, 0.155, 0.4042, 0.2002, 0.4042, 0.1999, 0.3811, 0.1547, 0.08794, 0.2503, 0.09576, 0.2003, 0.09582, 0.1999, 0.08789, 0.25, 0.3455, 0.119, 0.3813, 0.155, 0.3811, 0.1547, 0.3453, 0.1188, 0.2999, 0.4042, 0.25, 0.4121, 0.25, 0.4121, 0.3001, 0.4042, 0.09597, 0.3004, 0.08794, 0.2503, 0.08789, 0.25, 0.09582, 0.3001, 0.3002, 0.09587, 0.3455, 0.119, 0.3453, 0.1188, 0.3001, 0.09581, 0.3451, 0.3813, 0.2999, 0.4042, 0.3001, 0.4042, 0.3453, 0.3812, 0.119, 0.3455, 0.09597, 0.3004, 0.09582, 0.3001, 0.1189, 0.3453, 0.25, 0.08789, 0.3002, 0.09587, 0.3001, 0.09581, 0.25, 0.08787, 0.3809, 0.3455, 0.3451, 0.3813, 0.3453, 0.3812, 0.3811, 0.3453, 0.1549, 0.3813, 0.119, 0.3455, 0.1189, 0.3453, 0.1547, 0.3812, 0.1997, 0.09592, 0.25, 0.08789, 0.25, 0.08787, 0.1999, 0.09581, 0.404, 0.3004, 0.3809, 0.3455, 0.3811, 0.3453, 0.4042, 0.3001, 0.2, 0.4042, 0.1549, 0.3813, 0.1547, 0.3812, 0.1999, 0.4042, 0.4042, 0.1999, 0.4121, 0.25, 0.4121, 0.25, 0.4042, 0.1999, 0.3453, 0.3812, 0.3001, 0.4042, 0.3001, 0.4042, 0.3453, 0.3812, 0.1189, 0.3453, 0.09582, 0.3001, 0.09582, 0.3001, 0.1189, 0.3453, 0.25, 0.08787, 0.3001, 0.09581, 0.3001, 0.09581, 0.25, 0.08787, 0.3811, 0.3453, 0.3453, 0.3812, 0.3453, 0.3812, 0.3811, 0.3453, 0.1547, 0.3812, 0.1189, 0.3453, 0.1189, 0.3453, 0.1547, 0.3812, 0.1999, 0.09581, 0.25, 0.08787, 0.25, 0.08787, 0.1999, 0.09581, 0.4042, 0.3001, 0.3811, 0.3453, 0.3811, 0.3453, 0.4042, 0.3001, 0.1999, 0.4042, 0.1547, 0.3812, 0.1547, 0.3812, 0.1999, 0.4042, 0.1547, 0.1188, 0.1999, 0.09581, 0.1999, 0.09581, 0.1547, 0.1188, 0.4121, 0.25, 0.4042, 0.3001, 0.4042, 0.3001, 0.4121, 0.25, 0.25, 0.4121, 0.1999, 0.4042, 0.1999, 0.4042, 0.25, 0.4121, 0.1189, 0.1547, 0.1547, 0.1188, 0.1547, 0.1188, 0.1189, 0.1547, 0.4042, 0.1999, 0.4121, 0.25, 0.4121, 0.25, 0.4042, 0.1999, 0.09582, 0.1999, 0.1189, 0.1547, 0.1189, 0.1547, 0.09582, 0.1999, 0.3811, 0.1547, 0.4042, 0.1999, 0.4042, 0.1999, 0.3811, 0.1547, 0.08789, 0.25, 0.09582, 0.1999, 0.09582, 0.1999, 0.08789, 0.25, 0.3453, 0.1188, 0.3811, 0.1547, 0.3811, 0.1547, 0.3453, 0.1188, 0.3001, 0.4042, 0.25, 0.4121, 0.25, 0.4121, 0.3001, 0.4042, 0.09582, 0.3001, 0.08789, 0.25, 0.08789, 0.25, 0.09582, 0.3001, 0.1935, 0.3279, 0.1722, 0.3066, 0.1722, 0.3066, 0.1935, 0.3279, 0.09582, 0.1999, 0.1189, 0.1547, 0.1189, 0.1547, 0.09582, 0.1999, 0.3811, 0.1547, 0.4042, 0.1999, 0.4042, 0.1999, 0.3811, 0.1547, 0.08789, 0.25, 0.09582, 0.1999, 0.09582, 0.1999, 0.08789, 0.25, 0.3453, 0.1188, 0.3811, 0.1547, 0.3811, 0.1547, 0.3453, 0.1188, 0.3001, 0.4042, 0.25, 0.4121, 0.25, 0.4121, 0.3001, 0.4042, 0.09582, 0.3001, 0.08789, 0.25, 0.08789, 0.25, 0.09582, 0.3001, 0.3001, 0.09581, 0.3453, 0.1188, 0.3453, 0.1188, 0.3001, 0.09581, 0.3453, 0.3812, 0.3001, 0.4042, 0.3001, 0.4042, 0.3453, 0.3812, 0.1189, 0.3453, 0.09582, 0.3001, 0.09582, 0.3001, 0.1189, 0.3453, 0.25, 0.08787, 0.3001, 0.09581, 0.3001, 0.09581, 0.25, 0.08787, 0.3811, 0.3453, 0.3453, 0.3812, 0.3453, 0.3812, 0.3811, 0.3453, 0.1547, 0.3812, 0.1189, 0.3453, 0.1189, 0.3453, 0.1547, 0.3812, 0.1999, 0.09581, 0.25, 0.08787, 0.25, 0.08787, 0.1999, 0.09581, 0.4042, 0.3001, 0.3811, 0.3453, 0.3811, 0.3453, 0.4042, 0.3001, 0.1999, 0.4042, 0.1547, 0.3812, 0.1547, 0.3812, 0.1999, 0.4042, 0.1547, 0.1188, 0.1999, 0.09581, 0.1999, 0.09581, 0.1547, 0.1188, 0.4121, 0.25, 0.4042, 0.3001, 0.4042, 0.3001, 0.4121, 0.25, 0.25, 0.4121, 0.1999, 0.4042, 0.1999, 0.4042, 0.25, 0.4121, 0.1189, 0.1547, 0.1547, 0.1188, 0.1547, 0.1188, 0.1189, 0.1547, 0.1189, 0.1547, 0.1547, 0.1188, 0.1547, 0.1188, 0.1189, 0.1547, 0.1547, 0.1188, 0.1999, 0.09581, 0.1999, 0.09581, 0.1547, 0.1188, 0.25, 0.4121, 0.1999, 0.4042, 0.1999, 0.4042, 0.25, 0.4121, 0.3001, 0.09581, 0.25, 0.08787, 0.25, 0.08787, 0.3001, 0.09581, 0.4121, 0.25, 0.4042, 0.3001, 0.4042, 0.3001, 0.4121, 0.25, 0.08789, 0.25, 0.09582, 0.1999, 0.09582, 0.1999, 0.08789, 0.25, 0.1547, 0.1188, 0.1999, 0.09581, 0.1999, 0.09581, 0.1547, 0.1188, 0.4042, 0.3001, 0.4121, 0.25, 0.4121, 0.25, 0.4042, 0.3001, 0.1999, 0.4042, 0.1547, 0.3812, 0.1547, 0.3812, 0.1999, 0.4042, 0.25, 0.08787, 0.3001, 0.09581, 0.3001, 0.09581, 0.25, 0.08787, 0.4042, 0.3001, 0.3811, 0.3453, 0.3811, 0.3453, 0.4042, 0.3001, 0.3811, 0.1547, 0.3453, 0.1188, 0.3453, 0.1188, 0.3811, 0.1547, 0.1999, 0.09581, 0.25, 0.08787, 0.25, 0.08787, 0.1999, 0.09581, 0.4121, 0.25, 0.4042, 0.3001, 0.4042, 0.3001, 0.4121, 0.25, 0.1547, 0.3812, 0.1189, 0.3453, 0.1189, 0.3453, 0.1547, 0.3812, 0.3453, 0.3812, 0.3811, 0.3453, 0.3811, 0.3453, 0.3453, 0.3812, 0.3811, 0.3453, 0.3453, 0.3812, 0.3453, 0.3812, 0.3811, 0.3453, 0.3453, 0.1188, 0.3811, 0.1547, 0.3811, 0.1547, 0.3453, 0.1188, 0.25, 0.08787, 0.3001, 0.09581, 0.3001, 0.09581, 0.25, 0.08787, 0.1999, 0.4042, 0.25, 0.4121, 0.25, 0.4121, 0.1999, 0.4042, 0.1189, 0.3453, 0.09582, 0.3001, 0.09582, 0.3001, 0.1189, 0.3453, 0.3811, 0.3453, 0.3453, 0.3812, 0.3453, 0.3812, 0.3811, 0.3453, 0.3453, 0.3812, 0.3001, 0.4042, 0.3001, 0.4042, 0.3453, 0.3812, 0.25, 0.4121, 0.3001, 0.4042, 0.3001, 0.4042, 0.25, 0.4121, 0.3001, 0.09581, 0.3453, 0.1188, 0.3453, 0.1188, 0.3001, 0.09581, 0.25, 0.4121, 0.1999, 0.4042, 0.1999, 0.4042, 0.25, 0.4121, 0.09582, 0.3001, 0.08789, 0.25, 0.08789, 0.25, 0.09582, 0.3001, 0.1189, 0.3453, 0.1547, 0.3812, 0.1547, 0.3812, 0.1189, 0.3453, 0.3001, 0.4042, 0.25, 0.4121, 0.25, 0.4121, 0.3001, 0.4042, 0.3001, 0.4042, 0.25, 0.4121, 0.25, 0.4121, 0.3001, 0.4042, 0.3453, 0.1188, 0.3811, 0.1547, 0.3811, 0.1547, 0.3453, 0.1188, 0.1547, 0.1188, 0.1189, 0.1547, 0.1189, 0.1547, 0.1547, 0.1188, 0.08789, 0.25, 0.09582, 0.1999, 0.09582, 0.1999, 0.08789, 0.25, 0.1547, 0.3812, 0.1189, 0.3453, 0.1189, 0.3453, 0.1547, 0.3812, 0.3811, 0.1547, 0.4042, 0.1999, 0.4042, 0.1999, 0.3811, 0.1547, 0.08789, 0.25, 0.09582, 0.3001, 0.09582, 0.3001, 0.08789, 0.25, 0.09582, 0.1999, 0.1189, 0.1547, 0.1189, 0.1547, 0.09582, 0.1999, 0.1189, 0.1547, 0.1547, 0.1188, 0.1547, 0.1188, 0.1189, 0.1547, 0.4042, 0.1999, 0.4121, 0.25, 0.4121, 0.25, 0.4042, 0.1999, 0.25, 0.08787, 0.1999, 0.09581, 0.1999, 0.09581, 0.25, 0.08787, 0.1189, 0.1547, 0.1547, 0.1188, 0.1547, 0.1188, 0.1189, 0.1547, 0.25, 0.4121, 0.1999, 0.4042, 0.1999, 0.4042, 0.25, 0.4121, 0.4121, 0.25, 0.4042, 0.3001, 0.4042, 0.3001, 0.4121, 0.25, 0.1547, 0.1188, 0.1999, 0.09581, 0.1999, 0.09581, 0.1547, 0.1188, 0.1999, 0.4042, 0.1547, 0.3812, 0.1547, 0.3812, 0.1999, 0.4042, 0.4042, 0.3001, 0.3811, 0.3453, 0.3811, 0.3453, 0.4042, 0.3001, 0.1999, 0.09581, 0.25, 0.08787, 0.25, 0.08787, 0.1999, 0.09581, 0.1547, 0.3812, 0.1189, 0.3453, 0.1189, 0.3453, 0.1547, 0.3812, 0.3811, 0.3453, 0.3453, 0.3812, 0.3453, 0.3812, 0.3811, 0.3453, 0.25, 0.08787, 0.3001, 0.09581, 0.3001, 0.09581, 0.25, 0.08787, 0.1189, 0.3453, 0.09582, 0.3001, 0.09582, 0.3001, 0.1189, 0.3453, 0.3453, 0.3812, 0.3001, 0.4042, 0.3001, 0.4042, 0.3453, 0.3812, 0.3001, 0.09581, 0.3453, 0.1188, 0.3453, 0.1188, 0.3001, 0.09581, 0.09582, 0.3001, 0.08789, 0.25, 0.08789, 0.25, 0.09582, 0.3001, 0.3001, 0.4042, 0.25, 0.4121, 0.25, 0.4121, 0.3001, 0.4042, 0.3453, 0.1188, 0.3811, 0.1547, 0.3811, 0.1547, 0.3453, 0.1188, 0.08789, 0.25, 0.09582, 0.1999, 0.09582, 0.1999, 0.08789, 0.25, 0.3811, 0.1547, 0.4042, 0.1999, 0.4042, 0.1999, 0.3811, 0.1547, 0.09582, 0.1999, 0.1189, 0.1547, 0.1189, 0.1547, 0.09582, 0.1999, 0.4042, 0.1999, 0.4121, 0.25, 0.4121, 0.25, 0.4042, 0.1999, 0.09582, 0.1999, 0.08789, 0.25, 0.08789, 0.25, 0.09582, 0.1999, 0.1189, 0.3453, 0.09582, 0.3001, 0.09582, 0.3001, 0.1189, 0.3453, 0.1999, 0.09581, 0.1547, 0.1188, 0.1547, 0.1188, 0.1999, 0.09581, 0.3811, 0.1547, 0.4042, 0.1999, 0.4042, 0.1999, 0.3811, 0.1547, 0.09582, 0.3001, 0.1189, 0.3453, 0.1189, 0.3453, 0.09582, 0.3001, 0.1999, 0.4042, 0.1547, 0.3812, 0.1547, 0.3812, 0.1999, 0.4042, 0.4042, 0.1999, 0.3811, 0.1547, 0.3811, 0.1547, 0.4042, 0.1999, 0.3453, 0.3812, 0.3001, 0.4042, 0.3001, 0.4042, 0.3453, 0.3812, 0.1547, 0.3812, 0.1999, 0.4042, 0.1999, 0.4042, 0.1547, 0.3812, 0.09582, 0.1999, 0.1189, 0.1547, 0.1189, 0.1547, 0.09582, 0.1999, 0.3001, 0.4042, 0.3453, 0.3812, 0.3453, 0.3812, 0.3001, 0.4042, 0.4042, 0.3001, 0.3811, 0.3453, 0.3811, 0.3453, 0.4042, 0.3001, 0.1189, 0.1547, 0.09582, 0.1999, 0.09582, 0.1999, 0.1189, 0.1547, 0.3001, 0.09581, 0.3453, 0.1188, 0.3453, 0.1188, 0.3001, 0.09581, 0.3811, 0.3453, 0.4042, 0.3001, 0.4042, 0.3001, 0.3811, 0.3453, 0.4042, 0.1999, 0.4121, 0.25, 0.4121, 0.25, 0.4042, 0.1999, 0.3453, 0.1188, 0.3001, 0.09581, 0.3001, 0.09581, 0.3453, 0.1188, 0.1999, 0.09581, 0.25, 0.08787, 0.25, 0.08787, 0.1999, 0.09581, 0.4121, 0.25, 0.4042, 0.1999, 0.4042, 0.1999, 0.4121, 0.25, 0.09582, 0.3001, 0.08789, 0.25, 0.08789, 0.25, 0.09582, 0.3001, 0.25, 0.3462, 0.2797, 0.3415, 0.3001, 0.4042, 0.25, 0.4121, 0.2797, 0.3415, 0.3065, 0.3279, 0.3453, 0.3812, 0.3001, 0.4042, 0.3065, 0.3279, 0.3278, 0.3066, 0.3811, 0.3453, 0.3453, 0.3812, 0.3278, 0.3066, 0.3415, 0.2797, 0.4042, 0.3001, 0.3811, 0.3453, 0.3415, 0.2797, 0.3462, 0.25, 0.4121, 0.25, 0.4042, 0.3001, 0.3462, 0.25, 0.3415, 0.2203, 0.4042, 0.1999, 0.4121, 0.25, 0.3415, 0.2203, 0.3278, 0.1934, 0.3811, 0.1547, 0.4042, 0.1999, 0.3278, 0.1934, 0.3065, 0.1721, 0.3453, 0.1188, 0.3811, 0.1547, 0.3065, 0.1721, 0.2797, 0.1585, 0.3001, 0.09581, 0.3453, 0.1188, 0.2797, 0.1585, 0.25, 0.1538, 0.25, 0.08787, 0.3001, 0.09581, 0.25, 0.1538, 0.2203, 0.1585, 0.1999, 0.09581, 0.25, 0.08787, 0.2203, 0.1585, 0.1935, 0.1721, 0.1547, 0.1188, 0.1999, 0.09581, 0.1935, 0.1721, 0.1722, 0.1934, 0.1189, 0.1547, 0.1547, 0.1188, 0.1722, 0.1934, 0.1585, 0.2203, 0.09582, 0.1999, 0.1189, 0.1547, 0.1585, 0.2203, 0.1538, 0.25, 0.08789, 0.25, 0.09582, 0.1999, 0.1538, 0.25, 0.1585, 0.2797, 0.09582, 0.3001, 0.08789, 0.25, 0.1585, 0.2797, 0.1722, 0.3066, 0.1189, 0.3453, 0.09582, 0.3001, 0.1722, 0.3066, 0.1935, 0.3279, 0.1547, 0.3812, 0.1189, 0.3453, 0.1935, 0.3279, 0.2203, 0.3415, 0.1999, 0.4042, 0.1547, 0.3812, 0.2203, 0.3415, 0.25, 0.3462, 0.25, 0.4121, 0.1999, 0.4042, 0.2797, 0.3415, 0.25, 0.3462, 0.2203, 0.3415, 0.1935, 0.3279, 0.1722, 0.3066, 0.1585, 0.2797, 0.1538, 0.25, 0.1585, 0.2203, 0.1722, 0.1934, 0.1935, 0.1721, 0.2203, 0.1585, 0.25, 0.1538, 0.2797, 0.1585, 0.3065, 0.1721, 0.3278, 0.1934, 0.3415, 0.2203, 0.3462, 0.25, 0.3415, 0.2797, 0.3278, 0.3066, 0.3065, 0.3279, 0.2203, 0.1585, 0.25, 0.1538, 0.25, 0.1538, 0.2203, 0.1585, 0.3415, 0.2797, 0.3278, 0.3066, 0.3278, 0.3066, 0.3415, 0.2797, 0.2203, 0.3415, 0.1935, 0.3279, 0.1935, 0.3279, 0.2203, 0.3415, 0.1935, 0.1721, 0.2203, 0.1585, 0.2203, 0.1585, 0.1935, 0.1721, 0.3462, 0.25, 0.3415, 0.2797, 0.3415, 0.2797, 0.3462, 0.25, 0.25, 0.3462, 0.2203, 0.3415, 0.2203, 0.3415, 0.25, 0.3462, 0.1722, 0.1934, 0.1935, 0.1721, 0.1935, 0.1721, 0.1722, 0.1934, 0.3415, 0.2203, 0.3462, 0.25, 0.3462, 0.25, 0.3415, 0.2203, 0.1585, 0.2203, 0.1722, 0.1934, 0.1722, 0.1934, 0.1585, 0.2203, 0.3278, 0.1934, 0.3415, 0.2203, 0.3415, 0.2203, 0.3278, 0.1934, 0.1538, 0.25, 0.1585, 0.2203, 0.1585, 0.2203, 0.1538, 0.25, 0.3065, 0.1721, 0.3278, 0.1934, 0.3278, 0.1934, 0.3065, 0.1721, 0.2797, 0.3415, 0.25, 0.3462, 0.25, 0.3462, 0.2797, 0.3415, 0.1585, 0.2797, 0.1538, 0.25, 0.1538, 0.25, 0.1585, 0.2797, 0.2797, 0.1585, 0.3065, 0.1721, 0.3065, 0.1721, 0.2797, 0.1585, 0.3065, 0.3279, 0.2797, 0.3415, 0.2797, 0.3415, 0.3065, 0.3279, 0.1722, 0.3066, 0.1585, 0.2797, 0.1585, 0.2797, 0.1722, 0.3066, 0.25, 0.1538, 0.2797, 0.1585, 0.2797, 0.1585, 0.25, 0.1538, 0.3278, 0.3066, 0.3065, 0.3279, 0.3065, 0.3279, 0.3278, 0.3066, 0.05, 0.7516, 0.05, 0.8697, -1.565e-07, 0.8697, -1.565e-07, 0.7516, 0.1, 0.7514, 0.1, 0.8696, 0.05, 0.8697, 0.05, 0.7516, 0.15, 0.7511, 0.15, 0.8694, 0.1, 0.8696, 0.1, 0.7514, 0.2, 0.7506, 0.2, 0.8692, 0.15, 0.8694, 0.15, 0.7511, 0.25, 0.7501, 0.25, 0.8689, 0.2, 0.8692, 0.2, 0.7506, 0.3, 0.7496, 0.3, 0.8687, 0.25, 0.8689, 0.25, 0.7501, 0.35, 0.7492, 0.35, 0.8684, 0.3, 0.8687, 0.3, 0.7496, 0.4, 0.7488, 0.4, 0.8682, 0.35, 0.8684, 0.35, 0.7492, 0.45, 0.7485, 0.45, 0.8681, 0.4, 0.8682, 0.4, 0.7488, 0.5, 0.7484, 0.5, 0.868, 0.45, 0.8681, 0.45, 0.7485, 0.55, 0.7484, 0.55, 0.868, 0.5, 0.868, 0.5, 0.7484, 0.8, 0.869, 0.75, 0.8688, 0.75, 0.8688, 0.8, 0.869, 0.55, 0.868, 0.55, 0.7484, 0.55, 0.7484, 0.55, 0.868, 0.6, 0.8681, 0.55, 0.868, 0.55, 0.868, 0.6, 0.8681, 0.75, 0.8688, 0.7, 0.8685, 0.7, 0.8685, 0.75, 0.8688, 0.8, 0.7504, 0.8, 0.869, 0.8, 0.869, 0.8, 0.7504, 0.85, 0.7508, 0.85, 0.8693, 0.8, 0.869, 0.8, 0.7504, 0.9, 0.7512, 0.9, 0.8695, 0.85, 0.8693, 0.85, 0.7508, 0.95, 0.7515, 0.95, 0.8696, 0.9, 0.8695, 0.9, 0.7512, 1.0, 0.7516, 1.0, 0.8697, 0.95, 0.8696, 0.95, 0.7515, 0.55, 0.868, 0.55, 0.7484, 0.55, 0.7484, 0.55, 0.868, 0.8, 0.869, 0.75, 0.8688, 0.75, 0.8688, 0.8, 0.869, 0.6, 0.8681, 0.55, 0.868, 0.55, 0.868, 0.6, 0.8681, 0.75, 0.8688, 0.7, 0.8685, 0.7, 0.8685, 0.75, 0.8688, 0.8, 0.7504, 0.8, 0.869, 0.8, 0.869, 0.8, 0.7504, 0.65, 0.8683, 0.6, 0.8681, 0.6, 0.8681, 0.65, 0.8683, 0.7, 0.8685, 0.65, 0.8683, 0.65, 0.8683, 0.7, 0.8685, 0.6, 0.7486, 0.6, 0.8681, 0.55, 0.868, 0.55, 0.7484, 0.65, 0.7489, 0.65, 0.8683, 0.6, 0.8681, 0.6, 0.7486, 0.7, 0.7494, 0.7, 0.8685, 0.65, 0.8683, 0.65, 0.7489, 0.75, 0.7499, 0.75, 0.8688, 0.7, 0.8685, 0.7, 0.7494, 0.8, 0.7504, 0.8, 0.869, 0.75, 0.8688, 0.75, 0.7499, 0.65, 0.8683, 0.6, 0.8681, 0.6, 0.8681, 0.65, 0.8683, 0.7, 0.8685, 0.65, 0.8683, 0.65, 0.8683, 0.7, 0.8685, 0.1999, 0.4042, 0.1547, 0.3812, 0.1547, 0.3811, 0.1999, 0.4042, 0.1545, 0.119, 0.1187, 0.155, 0.1187, 0.155, 0.1545, 0.119, 0.4042, 0.3001, 0.3811, 0.3453, 0.3812, 0.3452, 0.4042, 0.2999, 0.1547, 0.3811, 0.1188, 0.3452, 0.1188, 0.3452, 0.1547, 0.3811, 0.1999, 0.09581, 0.25, 0.08787, 0.25, 0.08785, 0.1999, 0.09581, 0.08794, 0.2503, 0.09597, 0.3004, 0.09597, 0.3004, 0.08794, 0.2503, 0.1547, 0.3812, 0.1189, 0.3453, 0.1188, 0.3452, 0.1547, 0.3811, 0.1189, 0.1546, 0.1548, 0.1188, 0.1548, 0.1188, 0.1189, 0.1546, 0.3811, 0.3453, 0.3453, 0.3812, 0.3454, 0.3811, 0.3812, 0.3452, 0.25, 0.08789, 0.1997, 0.09592, 0.1997, 0.09592, 0.25, 0.08789, 0.25, 0.08787, 0.3001, 0.09581, 0.3001, 0.09579, 0.25, 0.08785, 0.0958, 0.3, 0.08791, 0.2498, 0.08791, 0.2498, 0.0958, 0.3, 0.1189, 0.3453, 0.09582, 0.3001, 0.0958, 0.3, 0.1188, 0.3452, 0.4121, 0.2504, 0.4042, 0.2002, 0.4042, 0.2002, 0.4121, 0.2504, 0.3453, 0.3812, 0.3001, 0.4042, 0.3001, 0.4042, 0.3454, 0.3811, 0.1999, 0.09581, 0.25, 0.08785, 0.25, 0.08785, 0.1999, 0.09581, 0.3001, 0.09581, 0.3453, 0.1188, 0.3453, 0.1188, 0.3001, 0.09579, 0.3455, 0.119, 0.3002, 0.09587, 0.3002, 0.09587, 0.3455, 0.119, 0.09582, 0.3001, 0.08789, 0.25, 0.08791, 0.2498, 0.0958, 0.3, 0.4041, 0.1998, 0.4121, 0.2499, 0.4121, 0.2499, 0.4041, 0.1998, 0.3001, 0.4042, 0.25, 0.4121, 0.25, 0.4121, 0.3001, 0.4042, 0.3809, 0.3455, 0.404, 0.3004, 0.404, 0.3004, 0.3809, 0.3455, 0.3453, 0.1188, 0.3811, 0.1547, 0.3811, 0.1547, 0.3453, 0.1188, 0.3001, 0.09579, 0.3453, 0.1188, 0.3453, 0.1188, 0.3001, 0.09579, 0.08789, 0.25, 0.09582, 0.1999, 0.09589, 0.1998, 0.08791, 0.2498, 0.1187, 0.155, 0.09576, 0.2003, 0.09576, 0.2003, 0.1187, 0.155, 0.3811, 0.1547, 0.4042, 0.1999, 0.4041, 0.1998, 0.3811, 0.1547, 0.4042, 0.2999, 0.3812, 0.3452, 0.3812, 0.3452, 0.4042, 0.2999, 0.09582, 0.1999, 0.1189, 0.1547, 0.1189, 0.1546, 0.09589, 0.1998, 0.2999, 0.4042, 0.3451, 0.3813, 0.3451, 0.3813, 0.2999, 0.4042, 0.4042, 0.1999, 0.4121, 0.25, 0.4121, 0.2499, 0.4041, 0.1998, 0.09589, 0.1998, 0.1189, 0.1546, 0.1189, 0.1546, 0.09589, 0.1998, 0.1189, 0.1547, 0.1547, 0.1188, 0.1548, 0.1188, 0.1189, 0.1546, 0.1549, 0.3813, 0.2, 0.4042, 0.2, 0.4042, 0.1549, 0.3813, 0.25, 0.4121, 0.1999, 0.4042, 0.1999, 0.4042, 0.25, 0.4121, 0.3454, 0.3811, 0.3001, 0.4042, 0.3001, 0.4042, 0.3454, 0.3811, 0.4121, 0.25, 0.4042, 0.3001, 0.4042, 0.2999, 0.4121, 0.2499, 0.4042, 0.2002, 0.3813, 0.155, 0.3813, 0.155, 0.4042, 0.2002, 0.1547, 0.1188, 0.1999, 0.09581, 0.1999, 0.09581, 0.1548, 0.1188, 0.1999, 0.4042, 0.1547, 0.3811, 0.1547, 0.3811, 0.1999, 0.4042, 0.1999, 0.4042, 0.1547, 0.3811, 0.1549, 0.3813, 0.2, 0.4042, 0.4042, 0.2999, 0.3812, 0.3452, 0.3809, 0.3455, 0.404, 0.3004, 0.1999, 0.09581, 0.25, 0.08785, 0.25, 0.08789, 0.1997, 0.09592, 0.1547, 0.3811, 0.1188, 0.3452, 0.119, 0.3455, 0.1549, 0.3813, 0.3812, 0.3452, 0.3454, 0.3811, 0.3451, 0.3813, 0.3809, 0.3455, 0.25, 0.08785, 0.3001, 0.09579, 0.3002, 0.09587, 0.25, 0.08789, 0.1188, 0.3452, 0.0958, 0.3, 0.09597, 0.3004, 0.119, 0.3455, 0.3454, 0.3811, 0.3001, 0.4042, 0.2999, 0.4042, 0.3451, 0.3813, 0.3001, 0.09579, 0.3453, 0.1188, 0.3455, 0.119, 0.3002, 0.09587, 0.0958, 0.3, 0.08791, 0.2498, 0.08794, 0.2503, 0.09597, 0.3004, 0.3001, 0.4042, 0.25, 0.4121, 0.25, 0.4121, 0.2999, 0.4042, 0.3453, 0.1188, 0.3811, 0.1547, 0.3813, 0.155, 0.3455, 0.119, 0.08791, 0.2498, 0.09589, 0.1998, 0.09576, 0.2003, 0.08794, 0.2503, 0.3811, 0.1547, 0.4041, 0.1998, 0.4042, 0.2002, 0.3813, 0.155, 0.09589, 0.1998, 0.1189, 0.1546, 0.1187, 0.155, 0.09576, 0.2003, 0.4041, 0.1998, 0.4121, 0.2499, 0.4121, 0.2504, 0.4042, 0.2002, 0.1189, 0.1546, 0.1548, 0.1188, 0.1545, 0.119, 0.1187, 0.155, 0.25, 0.4121, 0.1999, 0.4042, 0.2, 0.4042, 0.25, 0.4121, 0.4121, 0.2499, 0.4042, 0.2999, 0.404, 0.3004, 0.4121, 0.2504, 0.1548, 0.1188, 0.1999, 0.09581, 0.1997, 0.09592, 0.1545, 0.119, 0.3001, 0.4042, 0.25, 0.4121, 0.25, 0.4121, 0.3001, 0.4042, 0.119, 0.3455, 0.1549, 0.3813, 0.1549, 0.3813, 0.119, 0.3455, 0.25, 0.4121, 0.1999, 0.4042, 0.1999, 0.4042, 0.25, 0.4121, 0.25, 0.4121, 0.2999, 0.4042, 0.2999, 0.4042, 0.25, 0.4121, 0.3812, 0.3452, 0.3454, 0.3811, 0.3454, 0.3811, 0.3812, 0.3452, 0.2, 0.4042, 0.25, 0.4121, 0.25, 0.4121, 0.2, 0.4042, 0.3453, 0.1188, 0.3811, 0.1547, 0.3811, 0.1547, 0.3453, 0.1188, 0.3451, 0.3813, 0.3809, 0.3455, 0.3809, 0.3455, 0.3451, 0.3813, 0.4121, 0.2499, 0.4042, 0.2999, 0.4042, 0.2999, 0.4121, 0.2499, 0.3813, 0.155, 0.3455, 0.119, 0.3455, 0.119, 0.3813, 0.155, 0.25, 0.08785, 0.3001, 0.09579, 0.3001, 0.09579, 0.25, 0.08785, 0.404, 0.3004, 0.4121, 0.2504, 0.4121, 0.2504, 0.404, 0.3004, 0.08791, 0.2498, 0.09589, 0.1998, 0.09589, 0.1998, 0.08791, 0.2498, 0.3002, 0.09587, 0.25, 0.08789, 0.25, 0.08789, 0.3002, 0.09587, 0.1548, 0.1188, 0.1999, 0.09581, 0.1999, 0.09581, 0.1548, 0.1188, 0.09576, 0.2003, 0.08794, 0.2503, 0.08794, 0.2503, 0.09576, 0.2003, 0.1188, 0.3452, 0.0958, 0.3, 0.0958, 0.3, 0.1188, 0.3452, 0.1997, 0.09592, 0.1545, 0.119, 0.1545, 0.119, 0.1997, 0.09592, 0.3811, 0.1547, 0.4041, 0.1998, 0.4041, 0.1998, 0.3811, 0.1547, 0.09597, 0.3004, 0.119, 0.3455, 0.119, 0.3455, 0.09597, 0.3004])
me_cylinder_001.update()
me_cube_002 = bpy.data.meshes.new('Cube.002')
me_cube_002.from_pydata([(-1.0, -1.0, -1.0), (-1.0, -1.0, 1.0), (-1.0, 1.0, -1.0), (-1.0, 1.0, 1.0), (1.0, -1.0, -1.0), (1.0, -1.0, 1.0), (1.0, 1.0, -1.0), (1.0, 1.0, 1.0)], [], [(0, 1, 3, 2), (2, 3, 7, 6), (6, 7, 5, 4), (4, 5, 1, 0), (2, 6, 4, 0)])
_uv = me_cube_002.uv_layers.new(name='UVMap')
_uv.uv.foreach_set('vector', [0.375, 0.0, 0.625, 0.0, 0.625, 0.25, 0.375, 0.25, 0.375, 0.25, 0.625, 0.25, 0.625, 0.5, 0.375, 0.5, 0.375, 0.5, 0.625, 0.5, 0.625, 0.75, 0.375, 0.75, 0.375, 0.75, 0.625, 0.75, 0.625, 1.0, 0.375, 1.0, 0.125, 0.5, 0.375, 0.5, 0.375, 0.75, 0.125, 0.75])
me_cube_002.update()
me_cylinder_002 = bpy.data.meshes.new('Cylinder.002')
me_cylinder_002.from_pydata([(1.137, 1.402, -1.331), (1.137, 1.409, -1.262), (1.137, 1.373, -1.395), (1.136, 1.597, -1.384), (1.136, 1.611, -1.252), (1.137, 1.542, -1.506), (1.294, 1.598, -1.384), (1.294, 1.463, -1.347), (1.295, 1.544, -1.506), (1.294, 1.613, -1.252), (1.294, 1.473, -1.258), (1.294, 1.586, -1.121), (1.136, 1.584, -1.121), (1.294, 1.454, -1.171), (1.295, 1.519, -1.005), (1.136, 1.518, -1.006), (1.295, 1.41, -1.093), (1.295, 1.421, -0.9158), (1.137, 1.419, -0.9161), (1.295, 1.344, -1.033), (1.296, 1.299, -0.8612), (1.138, 1.297, -0.8614), (1.297, 1.166, -0.8468), (1.296, 1.262, -0.9968), (1.488, 1.264, -0.9966), (1.297, 1.174, -0.9872), (1.489, 1.175, -0.987), (1.298, 1.086, -1.005), (1.49, 1.087, -1.005), (1.298, 1.009, -1.05), (1.298, 1.036, -0.874), (1.14, 1.034, -0.8743), (1.298, 0.9202, -0.9403), (1.14, 0.9183, -0.9406), (1.299, 0.8306, -1.039), (1.141, 0.8288, -1.039), (1.299, 0.9486, -1.116), (1.3, 0.776, -1.161), (1.141, 0.7741, -1.161), (1.3, 0.7616, -1.293), (1.3, 0.912, -1.197), (1.492, 0.9132, -1.197), (1.3, 0.9023, -1.286), (1.492, 0.9036, -1.286), (1.3, 0.9206, -1.374), (1.492, 0.9218, -1.373), (1.299, 0.965, -1.451), (1.3, 0.7888, -1.424), (1.142, 0.787, -1.424), (1.299, 0.8551, -1.539), (1.141, 0.8532, -1.54), (1.299, 0.9538, -1.629), (1.141, 0.952, -1.629), (1.298, 1.075, -1.684), (1.299, 1.031, -1.511), (1.491, 1.032, -1.511), (1.298, 1.113, -1.548), (1.491, 1.114, -1.548), (1.297, 1.201, -1.557), (1.49, 1.203, -1.557), (1.296, 1.289, -1.539), (1.297, 1.208, -1.698), (1.139, 1.206, -1.698), (1.296, 1.339, -1.671), (1.138, 1.337, -1.671), (1.296, 1.454, -1.604), (1.137, 1.452, -1.605), (1.296, 1.366, -1.495), (1.488, 1.368, -1.495), (1.295, 1.426, -1.429), (1.487, 1.428, -1.428), (1.487, 1.464, -1.347), (1.487, 1.546, -1.505), (1.645, 1.548, -1.505), (1.488, 1.456, -1.604), (1.487, 1.6, -1.384), (1.645, 1.602, -1.384), (1.487, 1.615, -1.251), (1.645, 1.617, -1.251), (1.487, 1.474, -1.258), (1.487, 1.587, -1.121), (1.487, 1.456, -1.171), (1.645, 1.589, -1.121), (1.487, 1.521, -1.005), (1.487, 1.411, -1.093), (1.645, 1.523, -1.005), (1.488, 1.422, -0.9156), (1.488, 1.345, -1.033), (1.646, 1.424, -0.9153), (1.488, 1.301, -0.8609), (1.647, 1.303, -0.8607), (1.489, 1.168, -0.8465), (1.647, 1.17, -0.8463), (1.49, 1.038, -0.8738), (1.648, 1.04, -0.8735), (1.491, 0.922, -0.94), (1.649, 0.9239, -0.9398), (1.491, 1.01, -1.05), (1.492, 0.8325, -1.039), (1.492, 0.9498, -1.116), (1.65, 0.8343, -1.039), (1.492, 0.7778, -1.16), (1.65, 0.7797, -1.16), (1.492, 0.7634, -1.293), (1.65, 0.7653, -1.293), (1.492, 0.7907, -1.423), (1.65, 0.7925, -1.423), (1.492, 0.8569, -1.539), (1.65, 0.8588, -1.539), (1.491, 0.9557, -1.629), (1.492, 0.9662, -1.451), (1.649, 0.9575, -1.628), (1.491, 1.077, -1.683), (1.649, 1.079, -1.683), (1.49, 1.21, -1.698), (1.648, 1.212, -1.697), (1.489, 1.34, -1.67), (1.647, 1.342, -1.67), (1.489, 1.29, -1.539), (1.646, 1.458, -1.604), (1.647, 1.281, -1.508), (1.647, 1.349, -1.469), (1.648, 1.203, -1.524), (1.518, 1.28, -1.508), (1.518, 1.349, -1.469), (1.519, 1.202, -1.525), (1.519, 1.124, -1.516), (1.52, 1.052, -1.484), (1.648, 1.125, -1.516), (1.649, 1.052, -1.483), (1.649, 0.9937, -1.43), (1.649, 0.9544, -1.362), (1.52, 0.9929, -1.43), (1.52, 0.9536, -1.362), (1.52, 0.9374, -1.284), (1.52, 0.946, -1.206), (1.649, 0.9383, -1.284), (1.649, 0.9468, -1.206), (1.649, 0.9792, -1.133), (1.648, 1.032, -1.075), (1.52, 0.9784, -1.134), (1.519, 1.032, -1.075), (1.519, 1.1, -1.036), (1.518, 1.178, -1.019), (1.648, 1.101, -1.035), (1.647, 1.179, -1.019), (1.647, 1.257, -1.028), (1.647, 1.329, -1.06), (1.518, 1.256, -1.028), (1.517, 1.329, -1.06), (1.517, 1.387, -1.114), (1.517, 1.427, -1.182), (1.646, 1.388, -1.113), (1.646, 1.427, -1.182), (1.646, 1.444, -1.259), (1.646, 1.435, -1.338), (1.517, 1.443, -1.26), (1.517, 1.434, -1.338), (1.517, 1.402, -1.41), (1.646, 1.403, -1.41), (1.138, 1.326, -1.446), (1.138, 1.265, -1.481), (1.139, 1.197, -1.495), (1.14, 1.128, -1.488), (1.14, 1.064, -1.459), (1.14, 1.074, -1.684), (1.141, 1.012, -1.412), (1.141, 0.9773, -1.352), (1.141, 0.963, -1.283), (1.141, 0.9706, -1.214), (1.142, 0.7597, -1.293), (1.14, 0.9992, -1.15), (1.14, 1.046, -1.099), (1.139, 1.107, -1.064), (1.139, 1.175, -1.05), (1.138, 1.245, -1.057), (1.139, 1.165, -0.847), (1.138, 1.308, -1.086), (1.137, 1.36, -1.133), (1.137, 1.395, -1.193), (1.099, 1.401, -1.331), (1.099, 1.409, -1.262), (1.099, 1.373, -1.395), (1.1, 1.326, -1.447), (1.1, 1.265, -1.481), (1.101, 1.197, -1.496), (1.102, 1.127, -1.488), (1.102, 1.063, -1.459), (1.102, 1.012, -1.412), (1.103, 0.977, -1.352), (1.103, 0.9627, -1.283), (1.103, 0.9703, -1.214), (1.102, 0.9989, -1.15), (1.102, 1.046, -1.099), (1.101, 1.106, -1.064), (1.101, 1.175, -1.05), (1.1, 1.244, -1.057), (1.099, 1.308, -1.086), (1.099, 1.36, -1.133), (1.099, 1.395, -1.193)], [], [(0, 1, 4, 3), (2, 0, 3, 5), (3, 4, 9, 6), (5, 3, 6, 8), (8, 6, 7, 69), (6, 9, 10, 7), (4, 12, 11, 9), (9, 11, 13, 10), (12, 15, 14, 11), (11, 14, 16, 13), (15, 18, 17, 14), (14, 17, 19, 16), (18, 21, 20, 17), (17, 20, 23, 19), (21, 176, 22, 20), (20, 22, 25, 23), (23, 25, 26, 24), (19, 23, 24, 87), (25, 27, 28, 26), (22, 30, 27, 25), (27, 29, 97, 28), (30, 32, 29, 27), (31, 33, 32, 30), (176, 31, 30, 22), (33, 35, 34, 32), (32, 34, 36, 29), (35, 38, 37, 34), (34, 37, 40, 36), (38, 170, 39, 37), (37, 39, 42, 40), (40, 42, 43, 41), (36, 40, 41, 99), (42, 44, 45, 43), (39, 47, 44, 42), (44, 46, 110, 45), (47, 49, 46, 44), (48, 50, 49, 47), (170, 48, 47, 39), (50, 52, 51, 49), (49, 51, 54, 46), (52, 165, 53, 51), (51, 53, 56, 54), (54, 56, 57, 55), (46, 54, 55, 110), (56, 58, 59, 57), (53, 61, 58, 56), (58, 60, 118, 59), (61, 63, 60, 58), (165, 62, 61, 53), (62, 64, 63, 61), (64, 66, 65, 63), (63, 65, 67, 60), (66, 5, 8, 65), (65, 8, 69, 67), (67, 69, 70, 68), (60, 67, 68, 118), (69, 7, 71, 70), (72, 74, 68, 70), (75, 72, 70, 71), (74, 72, 73, 119), (72, 75, 76, 73), (77, 75, 71, 79), (75, 77, 78, 76), (77, 80, 82, 78), (80, 77, 79, 81), (83, 80, 81, 84), (80, 83, 85, 82), (86, 83, 84, 87), (83, 86, 88, 85), (89, 86, 87, 24), (86, 89, 90, 88), (89, 91, 92, 90), (91, 89, 24, 26), (91, 93, 94, 92), (93, 91, 26, 28), (93, 95, 96, 94), (95, 93, 28, 97), (95, 98, 100, 96), (98, 95, 97, 99), (101, 98, 99, 41), (98, 101, 102, 100), (101, 103, 104, 102), (103, 101, 41, 43), (103, 105, 106, 104), (105, 103, 43, 45), (105, 107, 108, 106), (107, 105, 45, 110), (107, 109, 111, 108), (109, 107, 110, 55), (109, 112, 113, 111), (112, 109, 55, 57), (112, 114, 115, 113), (114, 112, 57, 59), (114, 116, 117, 115), (116, 114, 59, 118), (116, 74, 119, 117), (74, 116, 118, 68), (121, 120, 117, 119), (120, 122, 115, 117), (120, 121, 124, 123), (122, 120, 123, 125), (157, 156, 151, 150, 149, 148, 143, 142, 141, 140, 135, 134, 133, 132, 127, 126, 125, 123, 124, 158), (128, 122, 125, 126), (129, 128, 126, 127), (122, 128, 113, 115), (128, 129, 111, 113), (130, 129, 127, 132), (129, 130, 108, 111), (131, 130, 132, 133), (130, 131, 106, 108), (136, 131, 133, 134), (137, 136, 134, 135), (131, 136, 104, 106), (136, 137, 102, 104), (138, 137, 135, 140), (137, 138, 100, 102), (139, 138, 140, 141), (138, 139, 96, 100), (144, 139, 141, 142), (145, 144, 142, 143), (139, 144, 94, 96), (144, 145, 92, 94), (146, 145, 143, 148), (145, 146, 90, 92), (147, 146, 148, 149), (146, 147, 88, 90), (152, 147, 149, 150), (153, 152, 150, 151), (147, 152, 85, 88), (152, 153, 82, 85), (154, 153, 151, 156), (153, 154, 78, 82), (155, 154, 156, 157), (154, 155, 76, 78), (159, 155, 157, 158), (121, 159, 158, 124), (155, 159, 73, 76), (159, 121, 119, 73), (29, 36, 99, 97), (16, 19, 87, 84), (13, 16, 84, 81), (10, 13, 81, 79), (7, 10, 79, 71), (160, 2, 5, 66), (161, 160, 66, 64), (162, 161, 64, 62), (163, 162, 62, 165), (164, 163, 165, 52), (166, 164, 52, 50), (167, 166, 50, 48), (168, 167, 48, 170), (169, 168, 170, 38), (171, 169, 38, 35), (172, 171, 35, 33), (173, 172, 33, 31), (174, 173, 31, 176), (175, 174, 176, 21), (177, 175, 21, 18), (178, 177, 18, 15), (179, 178, 15, 12), (1, 179, 12, 4), (1, 0, 180, 181), (180, 182, 183, 184, 185, 186, 187, 188, 189, 190, 191, 192, 193, 194, 195, 196, 197, 198, 199, 181), (160, 161, 184, 183), (171, 172, 193, 192), (0, 2, 182, 180), (178, 179, 199, 198), (161, 162, 185, 184), (168, 169, 191, 190), (164, 166, 188, 187), (172, 173, 194, 193), (179, 1, 181, 199), (162, 163, 186, 185), (175, 177, 197, 196), (166, 167, 189, 188), (173, 174, 195, 194), (163, 164, 187, 186), (169, 171, 192, 191), (177, 178, 198, 197), (2, 160, 183, 182), (167, 168, 190, 189), (174, 175, 196, 195)])
_uv = me_cylinder_002.uv_layers.new(name='UVMap')
_uv.uv.foreach_set('vector', [0.3001, 0.4042, 0.25, 0.4121, 0.25, 0.4121, 0.3001, 0.4042, 0.3453, 0.3812, 0.3001, 0.4042, 0.3001, 0.4042, 0.3453, 0.3812, 0.3001, 0.4042, 0.25, 0.4121, 0.25, 0.4121, 0.3001, 0.4042, 0.3453, 0.3812, 0.3001, 0.4042, 0.3001, 0.4042, 0.3453, 0.3812, 0.3453, 0.3812, 0.3001, 0.4042, 0.3001, 0.4042, 0.3453, 0.3812, 0.3001, 0.4042, 0.25, 0.4121, 0.25, 0.4121, 0.3001, 0.4042, 0.25, 0.4121, 0.1999, 0.4042, 0.1999, 0.4042, 0.25, 0.4121, 0.25, 0.4121, 0.1999, 0.4042, 0.1999, 0.4042, 0.25, 0.4121, 0.1999, 0.4042, 0.1547, 0.3812, 0.1547, 0.3812, 0.1999, 0.4042, 0.1999, 0.4042, 0.1547, 0.3812, 0.1547, 0.3812, 0.1999, 0.4042, 0.1547, 0.3812, 0.1189, 0.3453, 0.1189, 0.3453, 0.1547, 0.3812, 0.1547, 0.3812, 0.1189, 0.3453, 0.1189, 0.3453, 0.1547, 0.3812, 0.1189, 0.3453, 0.09582, 0.3001, 0.09582, 0.3001, 0.1189, 0.3453, 0.1189, 0.3453, 0.09582, 0.3001, 0.09582, 0.3001, 0.1189, 0.3453, 0.09582, 0.3001, 0.08789, 0.25, 0.08789, 0.25, 0.09582, 0.3001, 0.09582, 0.3001, 0.08789, 0.25, 0.08789, 0.25, 0.09582, 0.3001, 0.09582, 0.3001, 0.08789, 0.25, 0.08789, 0.25, 0.09582, 0.3001, 0.1189, 0.3453, 0.09582, 0.3001, 0.09582, 0.3001, 0.1189, 0.3453, 0.08789, 0.25, 0.09582, 0.1999, 0.09582, 0.1999, 0.08789, 0.25, 0.08789, 0.25, 0.09582, 0.1999, 0.09582, 0.1999, 0.08789, 0.25, 0.09582, 0.1999, 0.1189, 0.1547, 0.1189, 0.1547, 0.09582, 0.1999, 0.09582, 0.1999, 0.1189, 0.1547, 0.1189, 0.1547, 0.09582, 0.1999, 0.09582, 0.1999, 0.1189, 0.1547, 0.1189, 0.1547, 0.09582, 0.1999, 0.08789, 0.25, 0.09582, 0.1999, 0.09582, 0.1999, 0.08789, 0.25, 0.1189, 0.1547, 0.1547, 0.1188, 0.1547, 0.1188, 0.1189, 0.1547, 0.1189, 0.1547, 0.1547, 0.1188, 0.1547, 0.1188, 0.1189, 0.1547, 0.1547, 0.1188, 0.1999, 0.09581, 0.1999, 0.09581, 0.1547, 0.1188, 0.1547, 0.1188, 0.1999, 0.09581, 0.1999, 0.09581, 0.1547, 0.1188, 0.1999, 0.09581, 0.25, 0.08787, 0.25, 0.08787, 0.1999, 0.09581, 0.1999, 0.09581, 0.25, 0.08787, 0.25, 0.08787, 0.1999, 0.09581, 0.1999, 0.09581, 0.25, 0.08787, 0.25, 0.08787, 0.1999, 0.09581, 0.1547, 0.1188, 0.1999, 0.09581, 0.1999, 0.09581, 0.1547, 0.1188, 0.25, 0.08787, 0.3001, 0.09581, 0.3001, 0.09581, 0.25, 0.08787, 0.25, 0.08787, 0.3001, 0.09581, 0.3001, 0.09581, 0.25, 0.08787, 0.3001, 0.09581, 0.3453, 0.1188, 0.3453, 0.1188, 0.3001, 0.09581, 0.3001, 0.09581, 0.3453, 0.1188, 0.3453, 0.1188, 0.3001, 0.09581, 0.3001, 0.09581, 0.3453, 0.1188, 0.3453, 0.1188, 0.3001, 0.09581, 0.25, 0.08787, 0.3001, 0.09581, 0.3001, 0.09581, 0.25, 0.08787, 0.3453, 0.1188, 0.3811, 0.1547, 0.3811, 0.1547, 0.3453, 0.1188, 0.3453, 0.1188, 0.3811, 0.1547, 0.3811, 0.1547, 0.3453, 0.1188, 0.3811, 0.1547, 0.4042, 0.1999, 0.4042, 0.1999, 0.3811, 0.1547, 0.3811, 0.1547, 0.4042, 0.1999, 0.4042, 0.1999, 0.3811, 0.1547, 0.3811, 0.1547, 0.4042, 0.1999, 0.4042, 0.1999, 0.3811, 0.1547, 0.3453, 0.1188, 0.3811, 0.1547, 0.3811, 0.1547, 0.3453, 0.1188, 0.4042, 0.1999, 0.4121, 0.25, 0.4121, 0.25, 0.4042, 0.1999, 0.4042, 0.1999, 0.4121, 0.25, 0.4121, 0.25, 0.4042, 0.1999, 0.4121, 0.25, 0.4042, 0.3001, 0.4042, 0.3001, 0.4121, 0.25, 0.4121, 0.25, 0.4042, 0.3001, 0.4042, 0.3001, 0.4121, 0.25, 0.4042, 0.1999, 0.4121, 0.25, 0.4121, 0.25, 0.4042, 0.1999, 0.4121, 0.25, 0.4042, 0.3001, 0.4042, 0.3001, 0.4121, 0.25, 0.4042, 0.3001, 0.3811, 0.3453, 0.3811, 0.3453, 0.4042, 0.3001, 0.4042, 0.3001, 0.3811, 0.3453, 0.3811, 0.3453, 0.4042, 0.3001, 0.3811, 0.3453, 0.3453, 0.3812, 0.3453, 0.3812, 0.3811, 0.3453, 0.3811, 0.3453, 0.3453, 0.3812, 0.3453, 0.3812, 0.3811, 0.3453, 0.3811, 0.3453, 0.3453, 0.3812, 0.3453, 0.3812, 0.3811, 0.3453, 0.4042, 0.3001, 0.3811, 0.3453, 0.3811, 0.3453, 0.4042, 0.3001, 0.3453, 0.3812, 0.3001, 0.4042, 0.3001, 0.4042, 0.3453, 0.3812, 0.3453, 0.3812, 0.3811, 0.3453, 0.3811, 0.3453, 0.3453, 0.3812, 0.3001, 0.4042, 0.3453, 0.3812, 0.3453, 0.3812, 0.3001, 0.4042, 0.3811, 0.3453, 0.3453, 0.3812, 0.3453, 0.3812, 0.3811, 0.3453, 0.3453, 0.3812, 0.3001, 0.4042, 0.3001, 0.4042, 0.3453, 0.3812, 0.25, 0.4121, 0.3001, 0.4042, 0.3001, 0.4042, 0.25, 0.4121, 0.3001, 0.4042, 0.25, 0.4121, 0.25, 0.4121, 0.3001, 0.4042, 0.25, 0.4121, 0.1999, 0.4042, 0.1999, 0.4042, 0.25, 0.4121, 0.1999, 0.4042, 0.25, 0.4121, 0.25, 0.4121, 0.1999, 0.4042, 0.1547, 0.3812, 0.1999, 0.4042, 0.1999, 0.4042, 0.1547, 0.3812, 0.1999, 0.4042, 0.1547, 0.3812, 0.1547, 0.3812, 0.1999, 0.4042, 0.1189, 0.3453, 0.1547, 0.3812, 0.1547, 0.3812, 0.1189, 0.3453, 0.1547, 0.3812, 0.1189, 0.3453, 0.1189, 0.3453, 0.1547, 0.3812, 0.09582, 0.3001, 0.1189, 0.3453, 0.1189, 0.3453, 0.09582, 0.3001, 0.1189, 0.3453, 0.09582, 0.3001, 0.09582, 0.3001, 0.1189, 0.3453, 0.09582, 0.3001, 0.08789, 0.25, 0.08789, 0.25, 0.09582, 0.3001, 0.08789, 0.25, 0.09582, 0.3001, 0.09582, 0.3001, 0.08789, 0.25, 0.08789, 0.25, 0.09582, 0.1999, 0.09582, 0.1999, 0.08789, 0.25, 0.09582, 0.1999, 0.08789, 0.25, 0.08789, 0.25, 0.09582, 0.1999, 0.09582, 0.1999, 0.1189, 0.1547, 0.1189, 0.1547, 0.09582, 0.1999, 0.1189, 0.1547, 0.09582, 0.1999, 0.09582, 0.1999, 0.1189, 0.1547, 0.1189, 0.1547, 0.1547, 0.1188, 0.1547, 0.1188, 0.1189, 0.1547, 0.1547, 0.1188, 0.1189, 0.1547, 0.1189, 0.1547, 0.1547, 0.1188, 0.1999, 0.09581, 0.1547, 0.1188, 0.1547, 0.1188, 0.1999, 0.09581, 0.1547, 0.1188, 0.1999, 0.09581, 0.1999, 0.09581, 0.1547, 0.1188, 0.1999, 0.09581, 0.25, 0.08787, 0.25, 0.08787, 0.1999, 0.09581, 0.25, 0.08787, 0.1999, 0.09581, 0.1999, 0.09581, 0.25, 0.08787, 0.25, 0.08787, 0.3001, 0.09581, 0.3001, 0.09581, 0.25, 0.08787, 0.3001, 0.09581, 0.25, 0.08787, 0.25, 0.08787, 0.3001, 0.09581, 0.3001, 0.09581, 0.3453, 0.1188, 0.3453, 0.1188, 0.3001, 0.09581, 0.3453, 0.1188, 0.3001, 0.09581, 0.3001, 0.09581, 0.3453, 0.1188, 0.3453, 0.1188, 0.3811, 0.1547, 0.3811, 0.1547, 0.3453, 0.1188, 0.3811, 0.1547, 0.3453, 0.1188, 0.3453, 0.1188, 0.3811, 0.1547, 0.3811, 0.1547, 0.4042, 0.1999, 0.4042, 0.1999, 0.3811, 0.1547, 0.4042, 0.1999, 0.3811, 0.1547, 0.3811, 0.1547, 0.4042, 0.1999, 0.4042, 0.1999, 0.4121, 0.25, 0.4121, 0.25, 0.4042, 0.1999, 0.4121, 0.25, 0.4042, 0.1999, 0.4042, 0.1999, 0.4121, 0.25, 0.4121, 0.25, 0.4042, 0.3001, 0.4042, 0.3001, 0.4121, 0.25, 0.4042, 0.3001, 0.4121, 0.25, 0.4121, 0.25, 0.4042, 0.3001, 0.4042, 0.3001, 0.3811, 0.3453, 0.3811, 0.3453, 0.4042, 0.3001, 0.3811, 0.3453, 0.4042, 0.3001, 0.4042, 0.3001, 0.3811, 0.3453, 0.3278, 0.3066, 0.3415, 0.2797, 0.4042, 0.3001, 0.3811, 0.3453, 0.3415, 0.2797, 0.3462, 0.25, 0.4121, 0.25, 0.4042, 0.3001, 0.3415, 0.2797, 0.3278, 0.3066, 0.3278, 0.3066, 0.3415, 0.2797, 0.3462, 0.25, 0.3415, 0.2797, 0.3415, 0.2797, 0.3462, 0.25, 0.2797, 0.3415, 0.25, 0.3462, 0.2203, 0.3415, 0.1935, 0.3279, 0.1722, 0.3066, 0.1585, 0.2797, 0.1538, 0.25, 0.1585, 0.2203, 0.1722, 0.1934, 0.1935, 0.1721, 0.2203, 0.1585, 0.25, 0.1538, 0.2797, 0.1585, 0.3065, 0.1721, 0.3278, 0.1934, 0.3415, 0.2203, 0.3462, 0.25, 0.3415, 0.2797, 0.3278, 0.3066, 0.3065, 0.3279, 0.3415, 0.2203, 0.3462, 0.25, 0.3462, 0.25, 0.3415, 0.2203, 0.3278, 0.1934, 0.3415, 0.2203, 0.3415, 0.2203, 0.3278, 0.1934, 0.3462, 0.25, 0.3415, 0.2203, 0.4042, 0.1999, 0.4121, 0.25, 0.3415, 0.2203, 0.3278, 0.1934, 0.3811, 0.1547, 0.4042, 0.1999, 0.3065, 0.1721, 0.3278, 0.1934, 0.3278, 0.1934, 0.3065, 0.1721, 0.3278, 0.1934, 0.3065, 0.1721, 0.3453, 0.1188, 0.3811, 0.1547, 0.2797, 0.1585, 0.3065, 0.1721, 0.3065, 0.1721, 0.2797, 0.1585, 0.3065, 0.1721, 0.2797, 0.1585, 0.3001, 0.09581, 0.3453, 0.1188, 0.25, 0.1538, 0.2797, 0.1585, 0.2797, 0.1585, 0.25, 0.1538, 0.2203, 0.1585, 0.25, 0.1538, 0.25, 0.1538, 0.2203, 0.1585, 0.2797, 0.1585, 0.25, 0.1538, 0.25, 0.08787, 0.3001, 0.09581, 0.25, 0.1538, 0.2203, 0.1585, 0.1999, 0.09581, 0.25, 0.08787, 0.1935, 0.1721, 0.2203, 0.1585, 0.2203, 0.1585, 0.1935, 0.1721, 0.2203, 0.1585, 0.1935, 0.1721, 0.1547, 0.1188, 0.1999, 0.09581, 0.1722, 0.1934, 0.1935, 0.1721, 0.1935, 0.1721, 0.1722, 0.1934, 0.1935, 0.1721, 0.1722, 0.1934, 0.1189, 0.1547, 0.1547, 0.1188, 0.1585, 0.2203, 0.1722, 0.1934, 0.1722, 0.1934, 0.1585, 0.2203, 0.1538, 0.25, 0.1585, 0.2203, 0.1585, 0.2203, 0.1538, 0.25, 0.1722, 0.1934, 0.1585, 0.2203, 0.09582, 0.1999, 0.1189, 0.1547, 0.1585, 0.2203, 0.1538, 0.25, 0.08789, 0.25, 0.09582, 0.1999, 0.1585, 0.2797, 0.1538, 0.25, 0.1538, 0.25, 0.1585, 0.2797, 0.1538, 0.25, 0.1585, 0.2797, 0.09582, 0.3001, 0.08789, 0.25, 0.1722, 0.3066, 0.1585, 0.2797, 0.1585, 0.2797, 0.1722, 0.3066, 0.1585, 0.2797, 0.1722, 0.3066, 0.1189, 0.3453, 0.09582, 0.3001, 0.1935, 0.3279, 0.1722, 0.3066, 0.1722, 0.3066, 0.1935, 0.3279, 0.2203, 0.3415, 0.1935, 0.3279, 0.1935, 0.3279, 0.2203, 0.3415, 0.1722, 0.3066, 0.1935, 0.3279, 0.1547, 0.3812, 0.1189, 0.3453, 0.1935, 0.3279, 0.2203, 0.3415, 0.1999, 0.4042, 0.1547, 0.3812, 0.25, 0.3462, 0.2203, 0.3415, 0.2203, 0.3415, 0.25, 0.3462, 0.2203, 0.3415, 0.25, 0.3462, 0.25, 0.4121, 0.1999, 0.4042, 0.2797, 0.3415, 0.25, 0.3462, 0.25, 0.3462, 0.2797, 0.3415, 0.25, 0.3462, 0.2797, 0.3415, 0.3001, 0.4042, 0.25, 0.4121, 0.3065, 0.3279, 0.2797, 0.3415, 0.2797, 0.3415, 0.3065, 0.3279, 0.3278, 0.3066, 0.3065, 0.3279, 0.3065, 0.3279, 0.3278, 0.3066, 0.2797, 0.3415, 0.3065, 0.3279, 0.3453, 0.3812, 0.3001, 0.4042, 0.3065, 0.3279, 0.3278, 0.3066, 0.3811, 0.3453, 0.3453, 0.3812, 0.1189, 0.1547, 0.1547, 0.1188, 0.1547, 0.1188, 0.1189, 0.1547, 0.1547, 0.3812, 0.1189, 0.3453, 0.1189, 0.3453, 0.1547, 0.3812, 0.1999, 0.4042, 0.1547, 0.3812, 0.1547, 0.3812, 0.1999, 0.4042, 0.25, 0.4121, 0.1999, 0.4042, 0.1999, 0.4042, 0.25, 0.4121, 0.3001, 0.4042, 0.25, 0.4121, 0.25, 0.4121, 0.3001, 0.4042, 0.3811, 0.3453, 0.3453, 0.3812, 0.3453, 0.3812, 0.3811, 0.3453, 0.4042, 0.3001, 0.3811, 0.3453, 0.3811, 0.3453, 0.4042, 0.3001, 0.4121, 0.25, 0.4042, 0.3001, 0.4042, 0.3001, 0.4121, 0.25, 0.4042, 0.1999, 0.4121, 0.25, 0.4121, 0.25, 0.4042, 0.1999, 0.3811, 0.1547, 0.4042, 0.1999, 0.4042, 0.1999, 0.3811, 0.1547, 0.3453, 0.1188, 0.3811, 0.1547, 0.3811, 0.1547, 0.3453, 0.1188, 0.3001, 0.09581, 0.3453, 0.1188, 0.3453, 0.1188, 0.3001, 0.09581, 0.25, 0.08787, 0.3001, 0.09581, 0.3001, 0.09581, 0.25, 0.08787, 0.1999, 0.09581, 0.25, 0.08787, 0.25, 0.08787, 0.1999, 0.09581, 0.1547, 0.1188, 0.1999, 0.09581, 0.1999, 0.09581, 0.1547, 0.1188, 0.1189, 0.1547, 0.1547, 0.1188, 0.1547, 0.1188, 0.1189, 0.1547, 0.09582, 0.1999, 0.1189, 0.1547, 0.1189, 0.1547, 0.09582, 0.1999, 0.08789, 0.25, 0.09582, 0.1999, 0.09582, 0.1999, 0.08789, 0.25, 0.09582, 0.3001, 0.08789, 0.25, 0.08789, 0.25, 0.09582, 0.3001, 0.1189, 0.3453, 0.09582, 0.3001, 0.09582, 0.3001, 0.1189, 0.3453, 0.1547, 0.3812, 0.1189, 0.3453, 0.1189, 0.3453, 0.1547, 0.3812, 0.1999, 0.4042, 0.1547, 0.3812, 0.1547, 0.3812, 0.1999, 0.4042, 0.25, 0.4121, 0.1999, 0.4042, 0.1999, 0.4042, 0.25, 0.4121, 0.25, 0.4121, 0.3001, 0.4042, 0.3001, 0.4042, 0.25, 0.4121, 0.3001, 0.4042, 0.3453, 0.3812, 0.3811, 0.3453, 0.4042, 0.3001, 0.4121, 0.25, 0.4042, 0.1999, 0.3811, 0.1547, 0.3453, 0.1188, 0.3001, 0.09581, 0.25, 0.08787, 0.1999, 0.09581, 0.1547, 0.1188, 0.1189, 0.1547, 0.09582, 0.1999, 0.08789, 0.25, 0.09582, 0.3001, 0.1189, 0.3453, 0.1547, 0.3812, 0.1999, 0.4042, 0.25, 0.4121, 0.3811, 0.3453, 0.4042, 0.3001, 0.4042, 0.3001, 0.3811, 0.3453, 0.1547, 0.1188, 0.1189, 0.1547, 0.1189, 0.1547, 0.1547, 0.1188, 0.3001, 0.4042, 0.3453, 0.3812, 0.3453, 0.3812, 0.3001, 0.4042, 0.1547, 0.3812, 0.1999, 0.4042, 0.1999, 0.4042, 0.1547, 0.3812, 0.4042, 0.3001, 0.4121, 0.25, 0.4121, 0.25, 0.4042, 0.3001, 0.25, 0.08787, 0.1999, 0.09581, 0.1999, 0.09581, 0.25, 0.08787, 0.3811, 0.1547, 0.3453, 0.1188, 0.3453, 0.1188, 0.3811, 0.1547, 0.1189, 0.1547, 0.09582, 0.1999, 0.09582, 0.1999, 0.1189, 0.1547, 0.1999, 0.4042, 0.25, 0.4121, 0.25, 0.4121, 0.1999, 0.4042, 0.4121, 0.25, 0.4042, 0.1999, 0.4042, 0.1999, 0.4121, 0.25, 0.09582, 0.3001, 0.1189, 0.3453, 0.1189, 0.3453, 0.09582, 0.3001, 0.3453, 0.1188, 0.3001, 0.09581, 0.3001, 0.09581, 0.3453, 0.1188, 0.09582, 0.1999, 0.08789, 0.25, 0.08789, 0.25, 0.09582, 0.1999, 0.4042, 0.1999, 0.3811, 0.1547, 0.3811, 0.1547, 0.4042, 0.1999, 0.1999, 0.09581, 0.1547, 0.1188, 0.1547, 0.1188, 0.1999, 0.09581, 0.1189, 0.3453, 0.1547, 0.3812, 0.1547, 0.3812, 0.1189, 0.3453, 0.3453, 0.3812, 0.3811, 0.3453, 0.3811, 0.3453, 0.3453, 0.3812, 0.3001, 0.09581, 0.25, 0.08787, 0.25, 0.08787, 0.3001, 0.09581, 0.08789, 0.25, 0.09582, 0.3001, 0.09582, 0.3001, 0.08789, 0.25])
me_cylinder_002.update()
me_cube_003 = bpy.data.meshes.new('Cube.003')
me_cube_003.from_pydata([(-1.0, -1.0, -1.0), (-1.0, -1.0, 1.0), (-1.0, 1.0, -1.0), (-1.0, 1.0, 1.0), (1.0, -1.0, -1.0), (1.0, -1.0, 1.0), (1.0, 1.0, -1.0), (1.0, 1.0, 1.0), (0.3333, 1.0, -1.0), (-0.3333, 1.0, -1.0), (-0.3333, 1.0, 1.0), (0.3333, 1.0, 1.0), (-0.3333, -1.0, -1.0), (0.3333, -1.0, -1.0), (0.3333, -1.0, 1.0), (-0.3333, -1.0, 1.0), (0.3333, 0.4923, -0.7011), (-0.3333, 0.4923, -0.7011), (-0.3333, 0.4923, 0.7011), (0.3333, 0.4923, 0.7011), (-0.3333, -0.4923, -0.7011), (0.3333, -0.4923, -0.7011), (0.3333, -0.4923, 0.7011), (-0.3333, -0.4923, 0.7011)], [], [(0, 1, 3, 2), (8, 11, 7, 6), (6, 7, 5, 4), (12, 15, 1, 0), (8, 6, 4, 13), (14, 5, 7, 11), (1, 15, 10, 3), (10, 15, 23, 18), (2, 9, 12, 0), (12, 9, 17, 20), (4, 5, 14, 13), (13, 14, 22, 21), (2, 3, 10, 9), (9, 10, 18, 17), (23, 22, 19, 18), (17, 16, 21, 20), (21, 22, 23, 20), (17, 18, 19, 16), (11, 8, 16, 19), (15, 12, 20, 23), (8, 13, 21, 16), (14, 11, 19, 22)])
_uv = me_cube_003.uv_layers.new(name='UVMap')
_uv.uv.foreach_set('vector', [0.375, 0.0, 0.625, 0.0, 0.625, 0.25, 0.375, 0.25, 0.375, 0.4167, 0.625, 0.4167, 0.625, 0.5, 0.375, 0.5, 0.375, 0.5, 0.625, 0.5, 0.625, 0.75, 0.375, 0.75, 0.375, 0.9167, 0.625, 0.9167, 0.625, 1.0, 0.375, 1.0, 0.2917, 0.5, 0.375, 0.5, 0.375, 0.75, 0.2917, 0.75, 0.625, 0.8333, 0.625, 0.75, 0.625, 0.5, 0.625, 0.4167, 0.625, 1.0, 0.625, 0.9167, 0.625, 0.3333, 0.625, 0.25, 0.625, 0.3333, 0.625, 0.9167, 0.625, 0.9167, 0.625, 0.3333, 0.125, 0.5, 0.2083, 0.5, 0.2083, 0.75, 0.125, 0.75, 0.2083, 0.75, 0.2083, 0.5, 0.2083, 0.5, 0.2083, 0.75, 0.375, 0.75, 0.625, 0.75, 0.625, 0.8333, 0.375, 0.8333, 0.375, 0.8333, 0.625, 0.8333, 0.625, 0.8333, 0.375, 0.8333, 0.375, 0.25, 0.625, 0.25, 0.625, 0.3333, 0.375, 0.3333, 0.375, 0.3333, 0.625, 0.3333, 0.625, 0.3333, 0.375, 0.3333, 0.625, 0.9167, 0.625, 0.8333, 0.625, 0.4167, 0.625, 0.3333, 0.2083, 0.5, 0.2917, 0.5, 0.2917, 0.75, 0.2083, 0.75, 0.375, 0.8333, 0.625, 0.8333, 0.625, 0.9167, 0.375, 0.9167, 0.375, 0.3333, 0.625, 0.3333, 0.625, 0.4167, 0.375, 0.4167, 0.625, 0.4167, 0.375, 0.4167, 0.375, 0.4167, 0.625, 0.4167, 0.625, 0.9167, 0.375, 0.9167, 0.375, 0.9167, 0.625, 0.9167, 0.2917, 0.5, 0.2917, 0.75, 0.2917, 0.75, 0.2917, 0.5, 0.625, 0.8333, 0.625, 0.4167, 0.625, 0.4167, 0.625, 0.8333])
me_cube_003.update()
me_cube_004 = bpy.data.meshes.new('Cube.004')
me_cube_004.from_pydata([(-1.0, -1.0, -1.0), (-1.0, -1.0, 0.3266), (-1.0, 1.0, -1.0), (-1.0, 1.0, 1.0), (1.0, -1.0, -1.0), (1.0, -1.0, 0.3266), (1.0, 1.0, -1.0), (1.0, 1.0, 1.0)], [], [(0, 1, 3, 2), (2, 3, 7, 6), (6, 7, 5, 4), (4, 5, 1, 0), (2, 6, 4, 0), (7, 3, 1, 5)])
_uv = me_cube_004.uv_layers.new(name='UVMap')
_uv.uv.foreach_set('vector', [0.375, 0.0, 0.625, 0.0, 0.625, 0.25, 0.375, 0.25, 0.375, 0.25, 0.625, 0.25, 0.625, 0.5, 0.375, 0.5, 0.375, 0.5, 0.625, 0.5, 0.625, 0.75, 0.375, 0.75, 0.375, 0.75, 0.625, 0.75, 0.625, 1.0, 0.375, 1.0, 0.125, 0.5, 0.375, 0.5, 0.375, 0.75, 0.125, 0.75, 0.625, 0.5, 0.875, 0.5, 0.875, 0.75, 0.625, 0.75])
me_cube_004.update()
me_cube_005 = bpy.data.meshes.new('Cube.005')
me_cube_005.from_pydata([(-1.0, -1.0, -1.0), (-1.0, -1.0, -0.397), (-1.0, 1.0, -1.0), (-1.0, 1.0, 0.2763), (1.0, -1.0, -1.0), (1.0, -1.0, -0.397), (1.0, 1.0, -1.0), (1.0, 1.0, 0.2763)], [], [(0, 1, 3, 2), (2, 3, 7, 6), (6, 7, 5, 4), (4, 5, 1, 0), (2, 6, 4, 0), (7, 3, 1, 5)])
_uv = me_cube_005.uv_layers.new(name='UVMap')
_uv.uv.foreach_set('vector', [0.375, 0.0, 0.625, 0.0, 0.625, 0.25, 0.375, 0.25, 0.375, 0.25, 0.625, 0.25, 0.625, 0.5, 0.375, 0.5, 0.375, 0.5, 0.625, 0.5, 0.625, 0.75, 0.375, 0.75, 0.375, 0.75, 0.625, 0.75, 0.625, 1.0, 0.375, 1.0, 0.125, 0.5, 0.375, 0.5, 0.375, 0.75, 0.125, 0.75, 0.625, 0.5, 0.875, 0.5, 0.875, 0.75, 0.625, 0.75])
me_cube_005.update()
me_cube_006 = bpy.data.meshes.new('Cube.006')
me_cube_006.from_pydata([(-1.0, -1.0, -1.0), (-1.0, -1.0, -0.1373), (-1.0, 1.0, -1.0), (-1.0, 1.0, 0.6688), (1.0, -1.0, -1.0), (1.0, -1.0, -0.1373), (1.0, 1.0, -1.0), (1.0, 1.0, 0.6688)], [], [(0, 1, 3, 2), (2, 3, 7, 6), (6, 7, 5, 4), (4, 5, 1, 0), (2, 6, 4, 0), (7, 3, 1, 5)])
_uv = me_cube_006.uv_layers.new(name='UVMap')
_uv.uv.foreach_set('vector', [0.375, 0.0, 0.625, 0.0, 0.625, 0.25, 0.375, 0.25, 0.375, 0.25, 0.625, 0.25, 0.625, 0.5, 0.375, 0.5, 0.375, 0.5, 0.625, 0.5, 0.625, 0.75, 0.375, 0.75, 0.375, 0.75, 0.625, 0.75, 0.625, 1.0, 0.375, 1.0, 0.125, 0.5, 0.375, 0.5, 0.375, 0.75, 0.125, 0.75, 0.625, 0.5, 0.875, 0.5, 0.875, 0.75, 0.625, 0.75])
me_cube_006.update()

# ---- objects
ob_cube = bpy.data.objects.new('Cube', me_cube)
ob_light = bpy.data.objects.new('Light', light_light)
ob_camera = bpy.data.objects.new('Camera', cam_camera)
ob_cube_001 = bpy.data.objects.new('Cube.001', me_cube_001)
ob_cylinder = bpy.data.objects.new('Cylinder', me_cylinder_001)
ob_cube_002 = bpy.data.objects.new('Cube.002', me_cube_002)
ob_cylinder_001 = bpy.data.objects.new('Cylinder.001', me_cylinder_002)
ob_cube_003 = bpy.data.objects.new('Cube.003', me_cube_003)
ob_cube_004 = bpy.data.objects.new('Cube.004', me_cube_004)
ob_cube_005 = bpy.data.objects.new('Cube.005', me_cube_005)
ob_cube_006 = bpy.data.objects.new('Cube.006', me_cube_006)

# ---- transforms, parenting, visibility, modifiers, constraints
ob_cube.location = (0.0, 0.0, 0.0)
ob_cube.lock_rotations_4d = False
ob_cube.empty_display_type = 'ARROWS'
ob_cube.lineart.crease_threshold = 0.0
_m = ob_cube.modifiers.new('Mirror', 'MIRROR')
_m.use_clip = True
ob_light.location = (4.076, 1.005, 5.904)
ob_light.rotation_euler = (0.6503, 0.05522, 1.866)
ob_light.lock_rotations_4d = False
ob_light.empty_display_type = 'ARROWS'
ob_light.color = (0.0, 0.0, 0.0, 0.0)
ob_light.lineart.crease_threshold = 0.0
ob_camera.location = (7.359, -6.926, 4.958)
ob_camera.rotation_euler = (1.109, 0.0, 0.8149)
ob_camera.lock_rotations_4d = False
ob_camera.empty_display_type = 'ARROWS'
ob_camera.color = (0.0, 0.0, 0.0, 0.0)
ob_camera.display_type = 'WIRE'
ob_camera.lineart.crease_threshold = 0.0
ob_cube_001.location = (0.01319, -0.2726, -1.067)
ob_cube_001.rotation_euler = (0.5276, 0.007608, 0.007845)
ob_cube_001.scale = (0.1995, 0.1995, 0.3824)
ob_cylinder.location = (0.01319, -0.01872, -1.496)
ob_cylinder.scale = (1.119, 1.119, 1.119)
_m = ob_cylinder.modifiers.new('Mirror', 'MIRROR')
_m.use_clip = True
ob_cube_002.location = (1.57, 0.65, -2.208)
ob_cube_002.rotation_euler = (0.7473, 1.509e-16, 5.917e-17)
ob_cube_002.scale = (0.1027, 0.278, 0.9603)
_m = ob_cube_002.modifiers.new('Mirror', 'MIRROR')
_m.mirror_object = ob_cylinder
ob_cylinder_001.location = (0.01319, -0.01872, -1.496)
ob_cylinder_001.scale = (1.119, 1.119, 1.119)
_m = ob_cylinder_001.modifiers.new('Mirror', 'MIRROR')
_m.use_clip = True
ob_cube_003.location = (1.575, 0.6776, -3.711)
ob_cube_003.rotation_euler = (-0.6912, 7.856e-17, -1.418e-16)
ob_cube_003.scale = (0.3365, 0.278, 0.9603)
_m = ob_cube_003.modifiers.new('Mirror', 'MIRROR')
_m.mirror_object = ob_cylinder
ob_cube_004.location = (1.582, -0.1857, -4.398)
ob_cube_004.scale = (0.3514, 0.3166, 0.3166)
_m = ob_cube_004.modifiers.new('Mirror', 'MIRROR')
_m.mirror_object = ob_cylinder
ob_cube_005.location = (1.578, -0.8847, -4.389)
ob_cube_005.scale = (0.3514, 0.3166, 0.3166)
_m = ob_cube_005.modifiers.new('Mirror', 'MIRROR')
_m.mirror_object = ob_cylinder
ob_cube_006.location = (2.293, 0.5112, -4.398)
ob_cube_006.rotation_euler = (0.0, -0.0, 1.571)
ob_cube_006.scale = (0.3514, 0.3166, 0.3166)
_m = ob_cube_006.modifiers.new('Mirror', 'MIRROR')
_m.mirror_object = ob_cube_003
_m = ob_cube_006.modifiers.new('Mirror.001', 'MIRROR')
_m.mirror_object = ob_cylinder

# ---- collection membership
col_collection.objects.link(ob_cube)
col_collection.objects.link(ob_light)
col_collection.objects.link(ob_camera)
col_collection.objects.link(ob_cube_001)
col_collection.objects.link(ob_cylinder)
col_collection.objects.link(ob_cube_002)
col_collection.objects.link(ob_cylinder_001)
col_collection.objects.link(ob_cube_003)
col_collection.objects.link(ob_cube_004)
col_collection.objects.link(ob_cube_005)
col_collection.objects.link(ob_cube_006)

# ---- scene / render settings (as saved in the file)
scene.camera = ob_camera
scene.frame_start = 1; scene.frame_end = 250; scene.frame_set(1)
scene.render.engine = 'BLENDER_EEVEE_NEXT'
scene.cycles.sampling_pattern = 'TABULATED_SOBOL'
scene.cycles.use_light_tree = False
scene.view_settings.view_transform = 'Filmic'
bpy.context.view_layer.update()
